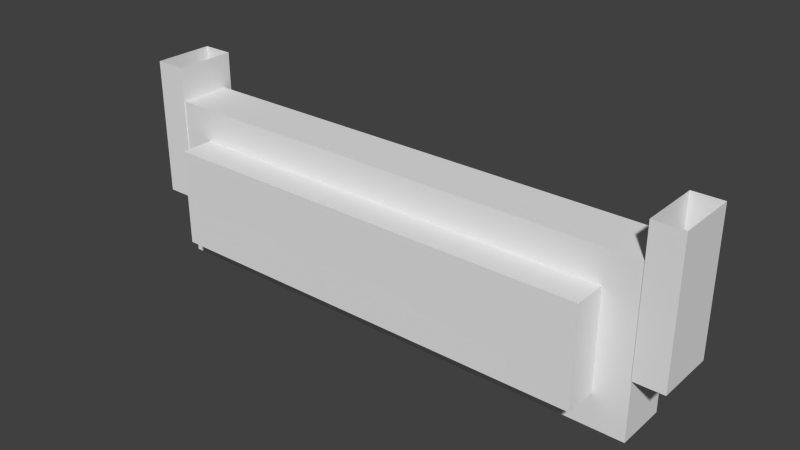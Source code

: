 # Source: signal_wall_ceiling_muc_ubahn.blend  (saved by Blender 3.4.6; exported with 4.5.12 LTS)
import bpy
from mathutils import Matrix  # noqa: F401  (used for matrix-valued properties, if any)

bpy.ops.wm.read_factory_settings(use_empty=True)
scene = bpy.context.scene
scene.name = 'Scene'

# ---- collections
col_collection_1 = bpy.data.collections.new('Collection 1'); scene.collection.children.link(col_collection_1)

# ---- materials (node trees are filled in below, after node groups)
mat_material = bpy.data.materials.new('Material')
mat_material.alpha_threshold = 0.0
mat_material.use_transparent_shadow = False
mat_material.roughness = 0.5
mat_material.line_color = (0.0, 0.0, 0.0, 1.0)

# ---- material node trees

# ---- world
world_world = bpy.data.worlds.new('World'); scene.world = world_world
world_world.color = (0.05088, 0.05088, 0.05088)
world_world.use_sun_shadow = False
world_world.sun_shadow_jitter_overblur = 0.0
world_world.cycles.sampling_method = 'MANUAL'
world_world.cycles.sample_map_resolution = 256

# ---- meshes
me_cube = bpy.data.meshes.new('Cube')
me_cube.from_pydata([(-0.5, 0.04356, 0.3995), (-0.5, 0.04356, 0.3575), (-0.5, 0.04356, -0.3575), (-0.5, 0.04356, -0.4028), (-0.5, -0.04356, 0.3995), (-0.5, -0.04356, 0.3575), (-0.5, -0.04356, -0.3575), (-0.5, -0.04356, -0.4028), (-0.3029, 0.04356, 0.3995), (-0.3029, 0.04356, 0.3575), (-0.3029, 0.04356, -0.3575), (-0.3029, 0.04356, -0.4028), (-0.3029, -0.04356, 0.3995), (-0.3029, -0.04356, 0.3575), (-0.3029, -0.04356, -0.3575), (-0.3029, -0.04356, -0.4028), (-0.2187, 0.04235, -0.3575), (-0.2187, 0.04235, 0.3575), (-0.2187, -0.03158, -0.3575), (-0.2187, -0.03158, 0.3575), (-0.4509, 0.04235, -0.3575), (-0.4509, 0.04235, 0.3575), (-0.4509, -0.03158, -0.3575), (-0.4509, -0.03158, 0.3575), (-0.2654, 0.04235, -0.3109), (-0.2654, 0.04235, 0.3109), (-0.4042, 0.04235, 0.3109), (-0.4042, 0.04235, -0.3109), (-0.2654, 0.08958, -0.3109), (-0.2654, 0.08958, 0.3109), (-0.4042, 0.08958, 0.3109), (-0.4042, 0.08958, -0.3109), (-0.2579, -0.03158, 0.3183), (-0.2579, -0.03158, -0.3183), (-0.4117, -0.03158, 0.3183), (-0.4117, -0.03158, -0.3183), (-0.3314, -0.03733, 0.2411), (-0.2792, -0.03733, 0.2462), (-0.2812, -0.03733, 0.2563), (-0.2851, -0.03733, 0.2658), (-0.2908, -0.03733, 0.2743), (-0.2981, -0.03733, 0.2816), (-0.3067, -0.03733, 0.2873), (-0.3162, -0.03733, 0.2913), (-0.3262, -0.03733, 0.2933), (-0.3365, -0.03733, 0.2933), (-0.3466, -0.03733, 0.2913), (-0.3561, -0.03733, 0.2873), (-0.3647, -0.03733, 0.2816), (-0.3719, -0.03733, 0.2744), (-0.3777, -0.03733, 0.2658), (-0.3816, -0.03733, 0.2563), (-0.3836, -0.03733, 0.2462), (-0.3836, -0.03733, 0.2359), (-0.3816, -0.03733, 0.2259), (-0.3777, -0.03733, 0.2163), (-0.372, -0.03733, 0.2078), (-0.3647, -0.03733, 0.2005), (-0.3562, -0.03733, 0.1948), (-0.3467, -0.03733, 0.1909), (-0.3366, -0.03733, 0.1889), (-0.3263, -0.03733, 0.1888), (-0.3162, -0.03733, 0.1909), (-0.3067, -0.03733, 0.1948), (-0.2981, -0.03733, 0.2005), (-0.2909, -0.03733, 0.2078), (-0.2851, -0.03733, 0.2163), (-0.2812, -0.03733, 0.2258), (-0.2792, -0.03733, 0.2359), (-0.2724, -0.03158, 0.2589), (-0.2701, -0.03158, 0.2471), (-0.277, -0.03158, 0.2701), (-0.2837, -0.03158, 0.2801), (-0.2923, -0.03158, 0.2887), (-0.3023, -0.03158, 0.2954), (-0.3135, -0.03158, 0.3), (-0.3253, -0.03158, 0.3024), (-0.3374, -0.03158, 0.3024), (-0.3493, -0.03158, 0.3001), (-0.3604, -0.03158, 0.2954), (-0.3705, -0.03158, 0.2887), (-0.379, -0.03158, 0.2802), (-0.3858, -0.03158, 0.2701), (-0.3904, -0.03158, 0.259), (-0.3927, -0.03158, 0.2471), (-0.3927, -0.03158, 0.235), (-0.3904, -0.03158, 0.2232), (-0.3858, -0.03158, 0.212), (-0.3791, -0.03158, 0.202), (-0.3705, -0.03158, 0.1934), (-0.3605, -0.03158, 0.1867), (-0.3493, -0.03158, 0.1821), (-0.3375, -0.03158, 0.1797), (-0.3254, -0.03158, 0.1797), (-0.3135, -0.03158, 0.1821), (-0.3024, -0.03158, 0.1867), (-0.2923, -0.03158, 0.1934), (-0.2838, -0.03158, 0.2019), (-0.2771, -0.03158, 0.212), (-0.2724, -0.03158, 0.2231), (-0.2701, -0.03158, 0.235), (-0.2812, -0.05412, 0.2563), (-0.2792, -0.05412, 0.2462), (-0.2851, -0.05412, 0.2658), (-0.2908, -0.05412, 0.2743), (-0.2981, -0.05412, 0.2816), (-0.3067, -0.05412, 0.2873), (-0.3162, -0.05412, 0.2913), (-0.3262, -0.05412, 0.2933), (-0.3365, -0.0835, 0.2933), (-0.3466, -0.0835, 0.2913), (-0.3561, -0.0835, 0.2873), (-0.3647, -0.0835, 0.2816), (-0.3719, -0.0835, 0.2744), (-0.3777, -0.0835, 0.2658), (-0.3816, -0.0835, 0.2563), (-0.3836, -0.0835, 0.2462), (-0.3836, -0.0835, 0.2359), (-0.3816, -0.0835, 0.2259), (-0.3777, -0.0835, 0.2163), (-0.372, -0.0835, 0.2078), (-0.3647, -0.0835, 0.2005), (-0.3562, -0.0835, 0.1948), (-0.3467, -0.0835, 0.1909), (-0.3366, -0.0835, 0.1889), (-0.3263, -0.05412, 0.1888), (-0.3162, -0.05412, 0.1909), (-0.3067, -0.05412, 0.1948), (-0.2981, -0.05412, 0.2005), (-0.2909, -0.05412, 0.2078), (-0.2851, -0.05412, 0.2163), (-0.2812, -0.05412, 0.2258), (-0.2792, -0.05412, 0.2359), (-0.2724, -0.05412, 0.2589), (-0.2701, -0.05412, 0.2471), (-0.277, -0.05412, 0.2701), (-0.2837, -0.05412, 0.2801), (-0.2923, -0.05412, 0.2887), (-0.3023, -0.05412, 0.2954), (-0.3135, -0.05412, 0.3), (-0.3253, -0.05412, 0.3024), (-0.3374, -0.0835, 0.3024), (-0.3493, -0.0835, 0.3001), (-0.3604, -0.0835, 0.2954), (-0.3705, -0.0835, 0.2887), (-0.379, -0.0835, 0.2802), (-0.3858, -0.0835, 0.2701), (-0.3904, -0.0835, 0.259), (-0.3927, -0.0835, 0.2471), (-0.3927, -0.0835, 0.235), (-0.3904, -0.0835, 0.2232), (-0.3858, -0.0835, 0.212), (-0.3791, -0.0835, 0.202), (-0.3705, -0.0835, 0.1934), (-0.3605, -0.0835, 0.1867), (-0.3493, -0.0835, 0.1821), (-0.3375, -0.0835, 0.1797), (-0.3254, -0.05412, 0.1797), (-0.3135, -0.05412, 0.1821), (-0.3024, -0.05412, 0.1867), (-0.2923, -0.05412, 0.1934), (-0.2838, -0.05412, 0.2019), (-0.2771, -0.05412, 0.212), (-0.2724, -0.05412, 0.2231), (-0.2701, -0.05412, 0.235), (-0.3314, -0.03733, 0.09106), (-0.2792, -0.03733, 0.09619), (-0.2812, -0.03733, 0.1063), (-0.2851, -0.03733, 0.1158), (-0.2908, -0.03733, 0.1243), (-0.2981, -0.03733, 0.1316), (-0.3067, -0.03733, 0.1373), (-0.3162, -0.03733, 0.1413), (-0.3262, -0.03733, 0.1433), (-0.3365, -0.03733, 0.1433), (-0.3466, -0.03733, 0.1413), (-0.3561, -0.03733, 0.1373), (-0.3647, -0.03733, 0.1316), (-0.3719, -0.03733, 0.1244), (-0.3777, -0.03733, 0.1158), (-0.3816, -0.03733, 0.1063), (-0.3836, -0.03733, 0.09622), (-0.3836, -0.03733, 0.08594), (-0.3816, -0.03733, 0.07585), (-0.3777, -0.03733, 0.06635), (-0.372, -0.03733, 0.05779), (-0.3647, -0.03733, 0.05052), (-0.3562, -0.03733, 0.0448), (-0.3467, -0.03733, 0.04086), (-0.3366, -0.03733, 0.03885), (-0.3263, -0.03733, 0.03885), (-0.3162, -0.03733, 0.04085), (-0.3067, -0.03733, 0.04478), (-0.2981, -0.03733, 0.0505), (-0.2909, -0.03733, 0.05777), (-0.2851, -0.03733, 0.06632), (-0.2812, -0.03733, 0.07582), (-0.2792, -0.03733, 0.0859), (-0.2724, -0.03158, 0.1089), (-0.2701, -0.03158, 0.09708), (-0.277, -0.03158, 0.1201), (-0.2837, -0.03158, 0.1301), (-0.2923, -0.03158, 0.1387), (-0.3023, -0.03158, 0.1454), (-0.3135, -0.03158, 0.15), (-0.3253, -0.03158, 0.1524), (-0.3374, -0.03158, 0.1524), (-0.3493, -0.03158, 0.1501), (-0.3604, -0.03158, 0.1454), (-0.3705, -0.03158, 0.1387), (-0.379, -0.03158, 0.1302), (-0.3858, -0.03158, 0.1201), (-0.3904, -0.03158, 0.109), (-0.3927, -0.03158, 0.09712), (-0.3927, -0.03158, 0.08504), (-0.3904, -0.03158, 0.07319), (-0.3858, -0.03158, 0.06203), (-0.3791, -0.03158, 0.05198), (-0.3705, -0.03158, 0.04343), (-0.3605, -0.03158, 0.03671), (-0.3493, -0.03158, 0.03208), (-0.3375, -0.03158, 0.02972), (-0.3254, -0.03158, 0.02972), (-0.3135, -0.03158, 0.03207), (-0.3024, -0.03158, 0.03669), (-0.2923, -0.03158, 0.0434), (-0.2838, -0.03158, 0.05194), (-0.2771, -0.03158, 0.06199), (-0.2724, -0.03158, 0.07315), (-0.2701, -0.03158, 0.085), (-0.2812, -0.05412, 0.1063), (-0.2792, -0.05412, 0.09619), (-0.2851, -0.05412, 0.1158), (-0.2908, -0.05412, 0.1243), (-0.2981, -0.05412, 0.1316), (-0.3067, -0.05412, 0.1373), (-0.3162, -0.05412, 0.1413), (-0.3262, -0.05412, 0.1433), (-0.3365, -0.0835, 0.1433), (-0.3466, -0.0835, 0.1413), (-0.3561, -0.0835, 0.1373), (-0.3647, -0.0835, 0.1316), (-0.3719, -0.0835, 0.1244), (-0.3777, -0.0835, 0.1158), (-0.3816, -0.0835, 0.1063), (-0.3836, -0.0835, 0.09622), (-0.3836, -0.0835, 0.08594), (-0.3816, -0.0835, 0.07585), (-0.3777, -0.0835, 0.06635), (-0.372, -0.0835, 0.05779), (-0.3647, -0.0835, 0.05052), (-0.3562, -0.0835, 0.0448), (-0.3467, -0.0835, 0.04086), (-0.3366, -0.0835, 0.03885), (-0.3263, -0.05412, 0.03885), (-0.3162, -0.05412, 0.04085), (-0.3067, -0.05412, 0.04478), (-0.2981, -0.05412, 0.0505), (-0.2909, -0.05412, 0.05777), (-0.2851, -0.05412, 0.06632), (-0.2812, -0.05412, 0.07582), (-0.2792, -0.05412, 0.0859), (-0.2724, -0.05412, 0.1089), (-0.2701, -0.05412, 0.09708), (-0.277, -0.05412, 0.1201), (-0.2837, -0.05412, 0.1301), (-0.2923, -0.05412, 0.1387), (-0.3023, -0.05412, 0.1454), (-0.3135, -0.05412, 0.15), (-0.3253, -0.05412, 0.1524), (-0.3374, -0.0835, 0.1524), (-0.3493, -0.0835, 0.1501), (-0.3604, -0.0835, 0.1454), (-0.3705, -0.0835, 0.1387), (-0.379, -0.0835, 0.1302), (-0.3858, -0.0835, 0.1201), (-0.3904, -0.0835, 0.109), (-0.3927, -0.0835, 0.09712), (-0.3927, -0.0835, 0.08504), (-0.3904, -0.0835, 0.07319), (-0.3858, -0.0835, 0.06203), (-0.3791, -0.0835, 0.05198), (-0.3705, -0.0835, 0.04343), (-0.3605, -0.0835, 0.03671), (-0.3493, -0.0835, 0.03208), (-0.3375, -0.0835, 0.02972), (-0.3254, -0.05412, 0.02972), (-0.3135, -0.05412, 0.03207), (-0.3024, -0.05412, 0.03669), (-0.2923, -0.05412, 0.0434), (-0.2838, -0.05412, 0.05194), (-0.2771, -0.05412, 0.06199), (-0.2724, -0.05412, 0.07315), (-0.2701, -0.05412, 0.085), (-0.3314, -0.03733, -0.05894), (-0.2792, -0.03733, -0.05381), (-0.2812, -0.03733, -0.04373), (-0.2851, -0.03733, -0.03422), (-0.2908, -0.03733, -0.02567), (-0.2981, -0.03733, -0.01839), (-0.3067, -0.03733, -0.01268), (-0.3162, -0.03733, -0.008739), (-0.3262, -0.03733, -0.006729), (-0.3365, -0.03733, -0.006725), (-0.3466, -0.03733, -0.008728), (-0.3561, -0.03733, -0.01266), (-0.3647, -0.03733, -0.01837), (-0.3719, -0.03733, -0.02564), (-0.3777, -0.03733, -0.03419), (-0.3816, -0.03733, -0.04369), (-0.3836, -0.03733, -0.05378), (-0.3836, -0.03733, -0.06406), (-0.3816, -0.03733, -0.07415), (-0.3777, -0.03733, -0.08365), (-0.372, -0.03733, -0.09221), (-0.3647, -0.03733, -0.09948), (-0.3562, -0.03733, -0.1052), (-0.3467, -0.03733, -0.1091), (-0.3366, -0.03733, -0.1111), (-0.3263, -0.03733, -0.1112), (-0.3162, -0.03733, -0.1091), (-0.3067, -0.03733, -0.1052), (-0.2981, -0.03733, -0.0995), (-0.2909, -0.03733, -0.09223), (-0.2851, -0.03733, -0.08368), (-0.2812, -0.03733, -0.07418), (-0.2792, -0.03733, -0.0641), (-0.2724, -0.03158, -0.04107), (-0.2701, -0.03158, -0.05292), (-0.277, -0.03158, -0.0299), (-0.2837, -0.03158, -0.01985), (-0.2923, -0.03158, -0.0113), (-0.3023, -0.03158, -0.004588), (-0.3135, -0.03158, 3.966e-05), (-0.3253, -0.03158, 0.002401), (-0.3374, -0.03158, 0.002405), (-0.3493, -0.03158, 5.209e-05), (-0.3604, -0.03158, -0.004568), (-0.3705, -0.03158, -0.01128), (-0.379, -0.03158, -0.01982), (-0.3858, -0.03158, -0.02986), (-0.3904, -0.03158, -0.04102), (-0.3927, -0.03158, -0.05288), (-0.3927, -0.03158, -0.06496), (-0.3904, -0.03158, -0.07681), (-0.3858, -0.03158, -0.08797), (-0.3791, -0.03158, -0.09802), (-0.3705, -0.03158, -0.1066), (-0.3605, -0.03158, -0.1133), (-0.3493, -0.03158, -0.1179), (-0.3375, -0.03158, -0.1203), (-0.3254, -0.03158, -0.1203), (-0.3135, -0.03158, -0.1179), (-0.3024, -0.03158, -0.1133), (-0.2923, -0.03158, -0.1066), (-0.2838, -0.03158, -0.09806), (-0.2771, -0.03158, -0.08801), (-0.2724, -0.03158, -0.07685), (-0.2701, -0.03158, -0.065), (-0.2812, -0.05412, -0.04373), (-0.2792, -0.05412, -0.05381), (-0.2851, -0.05412, -0.03422), (-0.2908, -0.05412, -0.02567), (-0.2981, -0.05412, -0.01839), (-0.3067, -0.05412, -0.01268), (-0.3162, -0.05412, -0.008739), (-0.3262, -0.05412, -0.006729), (-0.3365, -0.0835, -0.006725), (-0.3466, -0.0835, -0.008728), (-0.3561, -0.0835, -0.01266), (-0.3647, -0.0835, -0.01837), (-0.3719, -0.0835, -0.02564), (-0.3777, -0.0835, -0.03419), (-0.3816, -0.0835, -0.04369), (-0.3836, -0.0835, -0.05378), (-0.3836, -0.0835, -0.06406), (-0.3816, -0.0835, -0.07415), (-0.3777, -0.0835, -0.08365), (-0.372, -0.0835, -0.09221), (-0.3647, -0.0835, -0.09948), (-0.3562, -0.0835, -0.1052), (-0.3467, -0.0835, -0.1091), (-0.3366, -0.0835, -0.1111), (-0.3263, -0.05412, -0.1112), (-0.3162, -0.05412, -0.1091), (-0.3067, -0.05412, -0.1052), (-0.2981, -0.05412, -0.0995), (-0.2909, -0.05412, -0.09223), (-0.2851, -0.05412, -0.08368), (-0.2812, -0.05412, -0.07418), (-0.2792, -0.05412, -0.0641), (-0.2724, -0.05412, -0.04107), (-0.2701, -0.05412, -0.05292), (-0.277, -0.05412, -0.0299), (-0.2837, -0.05412, -0.01985), (-0.2923, -0.05412, -0.0113), (-0.3023, -0.05412, -0.004588), (-0.3135, -0.05412, 3.966e-05), (-0.3253, -0.05412, 0.002401), (-0.3374, -0.0835, 0.002405), (-0.3493, -0.0835, 5.209e-05), (-0.3604, -0.0835, -0.004568), (-0.3705, -0.0835, -0.01128), (-0.379, -0.0835, -0.01982), (-0.3858, -0.0835, -0.02986), (-0.3904, -0.0835, -0.04102), (-0.3927, -0.0835, -0.05288), (-0.3927, -0.0835, -0.06496), (-0.3904, -0.0835, -0.07681), (-0.3858, -0.0835, -0.08797), (-0.3791, -0.0835, -0.09802), (-0.3705, -0.0835, -0.1066), (-0.3605, -0.0835, -0.1133), (-0.3493, -0.0835, -0.1179), (-0.3375, -0.0835, -0.1203), (-0.3254, -0.05412, -0.1203), (-0.3135, -0.05412, -0.1179), (-0.3024, -0.05412, -0.1133), (-0.2923, -0.05412, -0.1066), (-0.2838, -0.05412, -0.09806), (-0.2771, -0.05412, -0.08801), (-0.2724, -0.05412, -0.07685), (-0.2701, -0.05412, -0.065), (-0.3314, -0.03733, -0.2089), (-0.2792, -0.03733, -0.2038), (-0.2812, -0.03733, -0.1937), (-0.2851, -0.03733, -0.1842), (-0.2908, -0.03733, -0.1757), (-0.2981, -0.03733, -0.1684), (-0.3067, -0.03733, -0.1627), (-0.3162, -0.03733, -0.1587), (-0.3262, -0.03733, -0.1567), (-0.3365, -0.03733, -0.1567), (-0.3466, -0.03733, -0.1587), (-0.3561, -0.03733, -0.1627), (-0.3647, -0.03733, -0.1684), (-0.3719, -0.03733, -0.1756), (-0.3777, -0.03733, -0.1842), (-0.3816, -0.03733, -0.1937), (-0.3836, -0.03733, -0.2038), (-0.3836, -0.03733, -0.2141), (-0.3816, -0.03733, -0.2241), (-0.3777, -0.03733, -0.2337), (-0.372, -0.03733, -0.2422), (-0.3647, -0.03733, -0.2495), (-0.3562, -0.03733, -0.2552), (-0.3467, -0.03733, -0.2591), (-0.3366, -0.03733, -0.2611), (-0.3263, -0.03733, -0.2612), (-0.3162, -0.03733, -0.2591), (-0.3067, -0.03733, -0.2552), (-0.2981, -0.03733, -0.2495), (-0.2909, -0.03733, -0.2422), (-0.2851, -0.03733, -0.2337), (-0.2812, -0.03733, -0.2242), (-0.2792, -0.03733, -0.2141), (-0.2724, -0.03158, -0.1911), (-0.2701, -0.03158, -0.2029), (-0.277, -0.03158, -0.1799), (-0.2837, -0.03158, -0.1699), (-0.2923, -0.03158, -0.1613), (-0.3023, -0.03158, -0.1546), (-0.3135, -0.03158, -0.15), (-0.3253, -0.03158, -0.1476), (-0.3374, -0.03158, -0.1476), (-0.3493, -0.03158, -0.1499), (-0.3604, -0.03158, -0.1546), (-0.3705, -0.03158, -0.1613), (-0.379, -0.03158, -0.1698), (-0.3858, -0.03158, -0.1799), (-0.3904, -0.03158, -0.191), (-0.3927, -0.03158, -0.2029), (-0.3927, -0.03158, -0.215), (-0.3904, -0.03158, -0.2268), (-0.3858, -0.03158, -0.238), (-0.3791, -0.03158, -0.248), (-0.3705, -0.03158, -0.2566), (-0.3605, -0.03158, -0.2633), (-0.3493, -0.03158, -0.2679), (-0.3375, -0.03158, -0.2703), (-0.3254, -0.03158, -0.2703), (-0.3135, -0.03158, -0.2679), (-0.3024, -0.03158, -0.2633), (-0.2923, -0.03158, -0.2566), (-0.2838, -0.03158, -0.2481), (-0.2771, -0.03158, -0.238), (-0.2724, -0.03158, -0.2269), (-0.2701, -0.03158, -0.215), (-0.2812, -0.05412, -0.1937), (-0.2792, -0.05412, -0.2038), (-0.2851, -0.05412, -0.1842), (-0.2908, -0.05412, -0.1757), (-0.2981, -0.05412, -0.1684), (-0.3067, -0.05412, -0.1627), (-0.3162, -0.05412, -0.1587), (-0.3262, -0.05412, -0.1567), (-0.3365, -0.0835, -0.1567), (-0.3466, -0.0835, -0.1587), (-0.3561, -0.0835, -0.1627), (-0.3647, -0.0835, -0.1684), (-0.3719, -0.0835, -0.1756), (-0.3777, -0.0835, -0.1842), (-0.3816, -0.0835, -0.1937), (-0.3836, -0.0835, -0.2038), (-0.3836, -0.0835, -0.2141), (-0.3816, -0.0835, -0.2241), (-0.3777, -0.0835, -0.2337), (-0.372, -0.0835, -0.2422), (-0.3647, -0.0835, -0.2495), (-0.3562, -0.0835, -0.2552), (-0.3467, -0.0835, -0.2591), (-0.3366, -0.0835, -0.2611), (-0.3263, -0.05412, -0.2612), (-0.3162, -0.05412, -0.2591), (-0.3067, -0.05412, -0.2552), (-0.2981, -0.05412, -0.2495), (-0.2909, -0.05412, -0.2422), (-0.2851, -0.05412, -0.2337), (-0.2812, -0.05412, -0.2242), (-0.2792, -0.05412, -0.2141), (-0.2724, -0.05412, -0.1911), (-0.2701, -0.05412, -0.2029), (-0.277, -0.05412, -0.1799), (-0.2837, -0.05412, -0.1699), (-0.2923, -0.05412, -0.1613), (-0.3023, -0.05412, -0.1546), (-0.3135, -0.05412, -0.15), (-0.3253, -0.05412, -0.1476), (-0.3374, -0.0835, -0.1476), (-0.3493, -0.0835, -0.1499), (-0.3604, -0.0835, -0.1546), (-0.3705, -0.0835, -0.1613), (-0.379, -0.0835, -0.1698), (-0.3858, -0.0835, -0.1799), (-0.3904, -0.0835, -0.191), (-0.3927, -0.0835, -0.2029), (-0.3927, -0.0835, -0.215), (-0.3904, -0.0835, -0.2268), (-0.3858, -0.0835, -0.238), (-0.3791, -0.0835, -0.248), (-0.3705, -0.0835, -0.2566), (-0.3605, -0.0835, -0.2633), (-0.3493, -0.0835, -0.2679), (-0.3375, -0.0835, -0.2703), (-0.3254, -0.05412, -0.2703), (-0.3135, -0.05412, -0.2679), (-0.3024, -0.05412, -0.2633), (-0.2923, -0.05412, -0.2566), (-0.2838, -0.05412, -0.2481), (-0.2771, -0.05412, -0.238), (-0.2724, -0.05412, -0.2269), (-0.2701, -0.05412, -0.215)], [], [(5, 1, 9, 13), (0, 4, 12, 8), (11, 10, 14, 15), (9, 8, 12, 13), (2, 6, 14, 10), (7, 3, 11, 15), (6, 7, 15, 14), (4, 5, 13, 12), (3, 2, 10, 11), (1, 0, 8, 9), (17, 19, 18, 16), (32, 34, 35, 33), (23, 21, 20, 22), (24, 27, 31, 28), (16, 18, 22, 20), (21, 23, 19, 17), (24, 25, 17, 16), (26, 27, 20, 21), (25, 26, 21, 17), (27, 24, 16, 20), (30, 29, 28, 31), (26, 25, 29, 30), (27, 26, 30, 31), (25, 24, 28, 29), (32, 33, 18, 19), (34, 32, 19, 23), (35, 34, 23, 22), (33, 35, 22, 18), (36, 37, 38), (36, 38, 39), (36, 39, 40), (36, 40, 41), (36, 41, 42), (36, 42, 43), (36, 43, 44), (36, 44, 45), (36, 45, 46), (36, 46, 47), (36, 47, 48), (36, 48, 49), (36, 49, 50), (36, 50, 51), (36, 51, 52), (36, 52, 53), (36, 53, 54), (36, 54, 55), (36, 55, 56), (36, 56, 57), (36, 57, 58), (36, 58, 59), (36, 59, 60), (36, 60, 61), (36, 61, 62), (36, 62, 63), (36, 63, 64), (36, 64, 65), (36, 65, 66), (36, 66, 67), (36, 67, 68), (36, 68, 37), (98, 99, 163, 162), (83, 84, 148, 147), (58, 57, 121, 122), (37, 68, 132, 102), (43, 42, 106, 107), (90, 91, 155, 154), (75, 76, 140, 139), (54, 53, 117, 118), (65, 64, 128, 129), (97, 98, 162, 161), (82, 83, 147, 146), (39, 38, 101, 103), (50, 49, 113, 114), (61, 60, 124, 125), (89, 90, 154, 153), (74, 75, 139, 138), (46, 45, 109, 110), (96, 97, 161, 160), (81, 82, 146, 145), (57, 56, 120, 121), (68, 67, 131, 132), (88, 89, 153, 152), (42, 41, 105, 106), (53, 52, 116, 117), (73, 74, 138, 137), (64, 63, 127, 128), (95, 96, 160, 159), (80, 81, 145, 144), (49, 48, 112, 113), (87, 88, 152, 151), (60, 59, 123, 124), (72, 73, 137, 136), (101, 102, 134, 133), (103, 101, 133, 135), (104, 103, 135, 136), (105, 104, 136, 137), (106, 105, 137, 138), (107, 106, 138, 139), (108, 107, 139, 140), (109, 108, 140, 141), (110, 109, 141, 142), (111, 110, 142, 143), (112, 111, 143, 144), (113, 112, 144, 145), (114, 113, 145, 146), (115, 114, 146, 147), (116, 115, 147, 148), (117, 116, 148, 149), (118, 117, 149, 150), (119, 118, 150, 151), (120, 119, 151, 152), (121, 120, 152, 153), (122, 121, 153, 154), (123, 122, 154, 155), (124, 123, 155, 156), (125, 124, 156, 157), (126, 125, 157, 158), (127, 126, 158, 159), (128, 127, 159, 160), (129, 128, 160, 161), (130, 129, 161, 162), (131, 130, 162, 163), (132, 131, 163, 164), (102, 132, 164, 134), (47, 46, 110, 111), (76, 77, 141, 140), (91, 92, 156, 155), (62, 61, 125, 126), (51, 50, 114, 115), (70, 69, 133, 134), (40, 39, 103, 104), (84, 85, 149, 148), (99, 100, 164, 163), (66, 65, 129, 130), (55, 54, 118, 119), (77, 78, 142, 141), (92, 93, 157, 156), (44, 43, 107, 108), (69, 71, 135, 133), (59, 58, 122, 123), (85, 86, 150, 149), (100, 70, 134, 164), (48, 47, 111, 112), (78, 79, 143, 142), (93, 94, 158, 157), (63, 62, 126, 127), (52, 51, 115, 116), (71, 72, 136, 135), (41, 40, 104, 105), (86, 87, 151, 150), (67, 66, 130, 131), (38, 37, 102, 101), (56, 55, 119, 120), (79, 80, 144, 143), (94, 95, 159, 158), (45, 44, 108, 109), (165, 166, 167), (165, 167, 168), (165, 168, 169), (165, 169, 170), (165, 170, 171), (165, 171, 172), (165, 172, 173), (165, 173, 174), (165, 174, 175), (165, 175, 176), (165, 176, 177), (165, 177, 178), (165, 178, 179), (165, 179, 180), (165, 180, 181), (165, 181, 182), (165, 182, 183), (165, 183, 184), (165, 184, 185), (165, 185, 186), (165, 186, 187), (165, 187, 188), (165, 188, 189), (165, 189, 190), (165, 190, 191), (165, 191, 192), (165, 192, 193), (165, 193, 194), (165, 194, 195), (165, 195, 196), (165, 196, 197), (165, 197, 166), (227, 228, 292, 291), (212, 213, 277, 276), (187, 186, 250, 251), (166, 197, 261, 231), (172, 171, 235, 236), (219, 220, 284, 283), (204, 205, 269, 268), (183, 182, 246, 247), (194, 193, 257, 258), (226, 227, 291, 290), (211, 212, 276, 275), (168, 167, 230, 232), (179, 178, 242, 243), (190, 189, 253, 254), (218, 219, 283, 282), (203, 204, 268, 267), (175, 174, 238, 239), (225, 226, 290, 289), (210, 211, 275, 274), (186, 185, 249, 250), (197, 196, 260, 261), (217, 218, 282, 281), (171, 170, 234, 235), (182, 181, 245, 246), (202, 203, 267, 266), (193, 192, 256, 257), (224, 225, 289, 288), (209, 210, 274, 273), (178, 177, 241, 242), (216, 217, 281, 280), (189, 188, 252, 253), (201, 202, 266, 265), (230, 231, 263, 262), (232, 230, 262, 264), (233, 232, 264, 265), (234, 233, 265, 266), (235, 234, 266, 267), (236, 235, 267, 268), (237, 236, 268, 269), (238, 237, 269, 270), (239, 238, 270, 271), (240, 239, 271, 272), (241, 240, 272, 273), (242, 241, 273, 274), (243, 242, 274, 275), (244, 243, 275, 276), (245, 244, 276, 277), (246, 245, 277, 278), (247, 246, 278, 279), (248, 247, 279, 280), (249, 248, 280, 281), (250, 249, 281, 282), (251, 250, 282, 283), (252, 251, 283, 284), (253, 252, 284, 285), (254, 253, 285, 286), (255, 254, 286, 287), (256, 255, 287, 288), (257, 256, 288, 289), (258, 257, 289, 290), (259, 258, 290, 291), (260, 259, 291, 292), (261, 260, 292, 293), (231, 261, 293, 263), (176, 175, 239, 240), (205, 206, 270, 269), (220, 221, 285, 284), (191, 190, 254, 255), (180, 179, 243, 244), (199, 198, 262, 263), (169, 168, 232, 233), (213, 214, 278, 277), (228, 229, 293, 292), (195, 194, 258, 259), (184, 183, 247, 248), (206, 207, 271, 270), (221, 222, 286, 285), (173, 172, 236, 237), (198, 200, 264, 262), (188, 187, 251, 252), (214, 215, 279, 278), (229, 199, 263, 293), (177, 176, 240, 241), (207, 208, 272, 271), (222, 223, 287, 286), (192, 191, 255, 256), (181, 180, 244, 245), (200, 201, 265, 264), (170, 169, 233, 234), (215, 216, 280, 279), (196, 195, 259, 260), (167, 166, 231, 230), (185, 184, 248, 249), (208, 209, 273, 272), (223, 224, 288, 287), (174, 173, 237, 238), (294, 295, 296), (294, 296, 297), (294, 297, 298), (294, 298, 299), (294, 299, 300), (294, 300, 301), (294, 301, 302), (294, 302, 303), (294, 303, 304), (294, 304, 305), (294, 305, 306), (294, 306, 307), (294, 307, 308), (294, 308, 309), (294, 309, 310), (294, 310, 311), (294, 311, 312), (294, 312, 313), (294, 313, 314), (294, 314, 315), (294, 315, 316), (294, 316, 317), (294, 317, 318), (294, 318, 319), (294, 319, 320), (294, 320, 321), (294, 321, 322), (294, 322, 323), (294, 323, 324), (294, 324, 325), (294, 325, 326), (294, 326, 295), (356, 357, 421, 420), (341, 342, 406, 405), (316, 315, 379, 380), (295, 326, 390, 360), (301, 300, 364, 365), (348, 349, 413, 412), (333, 334, 398, 397), (312, 311, 375, 376), (323, 322, 386, 387), (355, 356, 420, 419), (340, 341, 405, 404), (297, 296, 359, 361), (308, 307, 371, 372), (319, 318, 382, 383), (347, 348, 412, 411), (332, 333, 397, 396), (304, 303, 367, 368), (354, 355, 419, 418), (339, 340, 404, 403), (315, 314, 378, 379), (326, 325, 389, 390), (346, 347, 411, 410), (300, 299, 363, 364), (311, 310, 374, 375), (331, 332, 396, 395), (322, 321, 385, 386), (353, 354, 418, 417), (338, 339, 403, 402), (307, 306, 370, 371), (345, 346, 410, 409), (318, 317, 381, 382), (330, 331, 395, 394), (359, 360, 392, 391), (361, 359, 391, 393), (362, 361, 393, 394), (363, 362, 394, 395), (364, 363, 395, 396), (365, 364, 396, 397), (366, 365, 397, 398), (367, 366, 398, 399), (368, 367, 399, 400), (369, 368, 400, 401), (370, 369, 401, 402), (371, 370, 402, 403), (372, 371, 403, 404), (373, 372, 404, 405), (374, 373, 405, 406), (375, 374, 406, 407), (376, 375, 407, 408), (377, 376, 408, 409), (378, 377, 409, 410), (379, 378, 410, 411), (380, 379, 411, 412), (381, 380, 412, 413), (382, 381, 413, 414), (383, 382, 414, 415), (384, 383, 415, 416), (385, 384, 416, 417), (386, 385, 417, 418), (387, 386, 418, 419), (388, 387, 419, 420), (389, 388, 420, 421), (390, 389, 421, 422), (360, 390, 422, 392), (305, 304, 368, 369), (334, 335, 399, 398), (349, 350, 414, 413), (320, 319, 383, 384), (309, 308, 372, 373), (328, 327, 391, 392), (298, 297, 361, 362), (342, 343, 407, 406), (357, 358, 422, 421), (324, 323, 387, 388), (313, 312, 376, 377), (335, 336, 400, 399), (350, 351, 415, 414), (302, 301, 365, 366), (327, 329, 393, 391), (317, 316, 380, 381), (343, 344, 408, 407), (358, 328, 392, 422), (306, 305, 369, 370), (336, 337, 401, 400), (351, 352, 416, 415), (321, 320, 384, 385), (310, 309, 373, 374), (329, 330, 394, 393), (299, 298, 362, 363), (344, 345, 409, 408), (325, 324, 388, 389), (296, 295, 360, 359), (314, 313, 377, 378), (337, 338, 402, 401), (352, 353, 417, 416), (303, 302, 366, 367), (423, 424, 425), (423, 425, 426), (423, 426, 427), (423, 427, 428), (423, 428, 429), (423, 429, 430), (423, 430, 431), (423, 431, 432), (423, 432, 433), (423, 433, 434), (423, 434, 435), (423, 435, 436), (423, 436, 437), (423, 437, 438), (423, 438, 439), (423, 439, 440), (423, 440, 441), (423, 441, 442), (423, 442, 443), (423, 443, 444), (423, 444, 445), (423, 445, 446), (423, 446, 447), (423, 447, 448), (423, 448, 449), (423, 449, 450), (423, 450, 451), (423, 451, 452), (423, 452, 453), (423, 453, 454), (423, 454, 455), (423, 455, 424), (485, 486, 550, 549), (470, 471, 535, 534), (445, 444, 508, 509), (424, 455, 519, 489), (430, 429, 493, 494), (477, 478, 542, 541), (462, 463, 527, 526), (441, 440, 504, 505), (452, 451, 515, 516), (484, 485, 549, 548), (469, 470, 534, 533), (426, 425, 488, 490), (437, 436, 500, 501), (448, 447, 511, 512), (476, 477, 541, 540), (461, 462, 526, 525), (433, 432, 496, 497), (483, 484, 548, 547), (468, 469, 533, 532), (444, 443, 507, 508), (455, 454, 518, 519), (475, 476, 540, 539), (429, 428, 492, 493), (440, 439, 503, 504), (460, 461, 525, 524), (451, 450, 514, 515), (482, 483, 547, 546), (467, 468, 532, 531), (436, 435, 499, 500), (474, 475, 539, 538), (447, 446, 510, 511), (459, 460, 524, 523), (488, 489, 521, 520), (490, 488, 520, 522), (491, 490, 522, 523), (492, 491, 523, 524), (493, 492, 524, 525), (494, 493, 525, 526), (495, 494, 526, 527), (496, 495, 527, 528), (497, 496, 528, 529), (498, 497, 529, 530), (499, 498, 530, 531), (500, 499, 531, 532), (501, 500, 532, 533), (502, 501, 533, 534), (503, 502, 534, 535), (504, 503, 535, 536), (505, 504, 536, 537), (506, 505, 537, 538), (507, 506, 538, 539), (508, 507, 539, 540), (509, 508, 540, 541), (510, 509, 541, 542), (511, 510, 542, 543), (512, 511, 543, 544), (513, 512, 544, 545), (514, 513, 545, 546), (515, 514, 546, 547), (516, 515, 547, 548), (517, 516, 548, 549), (518, 517, 549, 550), (519, 518, 550, 551), (489, 519, 551, 521), (434, 433, 497, 498), (463, 464, 528, 527), (478, 479, 543, 542), (449, 448, 512, 513), (438, 437, 501, 502), (457, 456, 520, 521), (427, 426, 490, 491), (471, 472, 536, 535), (486, 487, 551, 550), (453, 452, 516, 517), (442, 441, 505, 506), (464, 465, 529, 528), (479, 480, 544, 543), (431, 430, 494, 495), (456, 458, 522, 520), (446, 445, 509, 510), (472, 473, 537, 536), (487, 457, 521, 551), (435, 434, 498, 499), (465, 466, 530, 529), (480, 481, 545, 544), (450, 449, 513, 514), (439, 438, 502, 503), (458, 459, 523, 522), (428, 427, 491, 492), (473, 474, 538, 537), (454, 453, 517, 518), (425, 424, 489, 488), (443, 442, 506, 507), (466, 467, 531, 530), (481, 482, 546, 545), (432, 431, 495, 496)])
_uv = me_cube.uv_layers.new(name='UVMap')
_uv.uv.foreach_set('vector', [0.8473, 0.3199, 0.899, 0.3717, 0.782, 0.4887, 0.7302, 0.437, 0.64, 0.6307, 0.5883, 0.579, 0.7053, 0.4619, 0.7571, 0.5136, 0.419, 0.5156, 0.3921, 0.4887, 0.4439, 0.437, 0.4707, 0.4639, 0.782, 0.4887, 0.7571, 0.5136, 0.7053, 0.4619, 0.7302, 0.437, 0.2751, 0.3717, 0.3268, 0.3199, 0.4439, 0.437, 0.3921, 0.4887, 0.5878, 0.5809, 0.5361, 0.6326, 0.419, 0.5156, 0.4707, 0.4639, 0.5609, 0.3199, 0.5878, 0.3468, 0.4707, 0.4639, 0.4439, 0.437, 0.5883, 0.3449, 0.6132, 0.3199, 0.7302, 0.437, 0.7053, 0.4619, 0.302, 0.6326, 0.2751, 0.6058, 0.3921, 0.4887, 0.419, 0.5156, 0.899, 0.6058, 0.8741, 0.6307, 0.7571, 0.5136, 0.782, 0.4887, 0.6628, 0.0002474, 0.6628, 0.06234, 0.06234, 0.06234, 0.06234, 0.0002473, 0.6299, 0.09528, 0.6299, 0.2244, 0.09528, 0.2244, 0.09528, 0.09528, 0.6628, 0.2573, 0.6628, 0.3194, 0.06234, 0.3194, 0.06234, 0.2573, 0.0791, 0.3591, 0.1957, 0.3591, 0.1957, 0.3988, 0.0791, 0.3988, 0.0002473, 0.06234, 0.06234, 0.06234, 0.06234, 0.2573, 0.0002473, 0.2573, 0.7249, 0.2573, 0.6628, 0.2573, 0.6628, 0.06234, 0.7249, 0.06234, 0.03943, 0.3988, 0.03943, 0.9209, 0.0002473, 0.9601, 0.0002475, 0.3596, 0.2354, 0.9209, 0.2354, 0.3988, 0.2746, 0.3596, 0.2746, 0.9601, 0.0791, 0.9606, 0.1957, 0.9606, 0.2349, 0.9998, 0.03991, 0.9998, 0.1957, 0.3591, 0.0791, 0.3591, 0.03991, 0.3199, 0.2349, 0.3199, 0.1957, 0.9209, 0.0791, 0.9209, 0.0791, 0.3988, 0.1957, 0.3988, 0.1957, 0.9606, 0.0791, 0.9606, 0.0791, 0.9209, 0.1957, 0.9209, 0.2354, 0.3988, 0.2354, 0.9209, 0.1957, 0.9209, 0.1957, 0.3988, 0.03943, 0.9209, 0.03943, 0.3988, 0.0791, 0.3988, 0.0791, 0.9209, 0.6299, 0.09528, 0.09528, 0.09528, 0.06234, 0.06234, 0.6628, 0.06234, 0.6299, 0.2244, 0.6299, 0.09528, 0.6628, 0.06234, 0.6628, 0.2573, 0.09528, 0.2244, 0.6299, 0.2244, 0.6628, 0.2573, 0.06234, 0.2573, 0.09528, 0.09528, 0.09528, 0.2244, 0.06234, 0.2573, 0.06234, 0.06234, 0.7534, 0.903, 0.7194, 0.931, 0.7146, 0.9238, 0.7534, 0.903, 0.7146, 0.9238, 0.7113, 0.9158, 0.7534, 0.903, 0.7113, 0.9158, 0.7096, 0.9073, 0.7534, 0.903, 0.7096, 0.9073, 0.7096, 0.8987, 0.7534, 0.903, 0.7096, 0.8987, 0.7113, 0.8902, 0.7534, 0.903, 0.7113, 0.8902, 0.7146, 0.8822, 0.7534, 0.903, 0.7146, 0.8822, 0.7194, 0.8751, 0.7534, 0.903, 0.7194, 0.8751, 0.7255, 0.869, 0.7534, 0.903, 0.7255, 0.869, 0.7326, 0.8642, 0.7534, 0.903, 0.7326, 0.8642, 0.7406, 0.8608, 0.7534, 0.903, 0.7406, 0.8608, 0.7491, 0.8592, 0.7534, 0.903, 0.7491, 0.8592, 0.7577, 0.8592, 0.7534, 0.903, 0.7577, 0.8592, 0.7662, 0.8608, 0.7534, 0.903, 0.7662, 0.8608, 0.7742, 0.8642, 0.7534, 0.903, 0.7742, 0.8642, 0.7814, 0.869, 0.7534, 0.903, 0.7814, 0.869, 0.7875, 0.8751, 0.7534, 0.903, 0.7875, 0.8751, 0.7923, 0.8822, 0.7534, 0.903, 0.7923, 0.8822, 0.7956, 0.8902, 0.7534, 0.903, 0.7956, 0.8902, 0.7973, 0.8987, 0.7534, 0.903, 0.7973, 0.8987, 0.7973, 0.9073, 0.7534, 0.903, 0.7973, 0.9073, 0.7956, 0.9158, 0.7534, 0.903, 0.7956, 0.9158, 0.7923, 0.9238, 0.7534, 0.903, 0.7923, 0.9238, 0.7875, 0.931, 0.7534, 0.903, 0.7875, 0.931, 0.7814, 0.9371, 0.7534, 0.903, 0.7814, 0.9371, 0.7742, 0.9419, 0.7534, 0.903, 0.7742, 0.9419, 0.7662, 0.9452, 0.7534, 0.903, 0.7662, 0.9452, 0.7577, 0.9469, 0.7534, 0.903, 0.7577, 0.9469, 0.7491, 0.9469, 0.7534, 0.903, 0.7491, 0.9469, 0.7406, 0.9452, 0.7534, 0.903, 0.7406, 0.9452, 0.7326, 0.9419, 0.7534, 0.903, 0.7326, 0.9419, 0.7255, 0.9371, 0.7534, 0.903, 0.7255, 0.9371, 0.7194, 0.931, 0.3347, 0.8169, 0.3246, 0.8169, 0.3246, 0.798, 0.3347, 0.798, 0.4869, 0.8169, 0.4768, 0.8169, 0.4768, 0.7733, 0.4869, 0.7733, 0.4298, 0.9324, 0.4385, 0.9324, 0.4385, 0.9712, 0.4298, 0.9712, 0.3348, 0.9324, 0.3435, 0.9324, 0.3435, 0.9465, 0.3348, 0.9465, 0.5594, 0.9324, 0.568, 0.9324, 0.568, 0.9465, 0.5594, 0.9465, 0.4159, 0.8169, 0.4057, 0.8169, 0.4057, 0.7733, 0.4159, 0.7733, 0.5681, 0.8169, 0.5579, 0.8169, 0.5579, 0.798, 0.5681, 0.798, 0.4644, 0.9324, 0.473, 0.9324, 0.473, 0.9712, 0.4644, 0.9712, 0.3694, 0.9324, 0.378, 0.9324, 0.378, 0.9465, 0.3694, 0.9465, 0.3448, 0.8169, 0.3347, 0.8169, 0.3347, 0.798, 0.3448, 0.798, 0.4971, 0.8169, 0.4869, 0.8169, 0.4869, 0.7733, 0.4971, 0.7733, 0.5939, 0.9324, 0.6026, 0.9324, 0.6026, 0.9465, 0.5939, 0.9465, 0.4989, 0.9324, 0.5076, 0.9324, 0.5076, 0.9712, 0.4989, 0.9712, 0.4039, 0.9324, 0.4125, 0.9324, 0.4125, 0.9712, 0.4039, 0.9465, 0.426, 0.8169, 0.4159, 0.8169, 0.4159, 0.7733, 0.426, 0.7733, 0.5782, 0.8169, 0.5681, 0.8169, 0.5681, 0.798, 0.5782, 0.798, 0.5335, 0.9324, 0.5421, 0.9324, 0.5421, 0.9712, 0.5335, 0.9712, 0.355, 0.8169, 0.3448, 0.8169, 0.3448, 0.798, 0.355, 0.798, 0.5072, 0.8169, 0.4971, 0.8169, 0.4971, 0.7733, 0.5072, 0.7733, 0.4385, 0.9324, 0.4471, 0.9324, 0.4471, 0.9712, 0.4385, 0.9712, 0.3435, 0.9324, 0.3521, 0.9324, 0.3521, 0.9465, 0.3435, 0.9465, 0.4362, 0.8169, 0.426, 0.8169, 0.426, 0.7733, 0.4362, 0.7733, 0.568, 0.9324, 0.5767, 0.9324, 0.5767, 0.9465, 0.568, 0.9465, 0.473, 0.9324, 0.4816, 0.9324, 0.4816, 0.9712, 0.473, 0.9712, 0.5884, 0.8169, 0.5782, 0.8169, 0.5782, 0.798, 0.5884, 0.798, 0.378, 0.9324, 0.3866, 0.9324, 0.3866, 0.9465, 0.378, 0.9465, 0.3651, 0.8169, 0.355, 0.8169, 0.355, 0.798, 0.3651, 0.798, 0.5174, 0.8169, 0.5072, 0.8169, 0.5072, 0.7733, 0.5174, 0.7733, 0.5076, 0.9324, 0.5162, 0.9324, 0.5162, 0.9712, 0.5076, 0.9712, 0.4463, 0.8169, 0.4362, 0.8169, 0.4362, 0.7733, 0.4463, 0.7733, 0.4125, 0.9324, 0.4212, 0.9324, 0.4212, 0.9712, 0.4125, 0.9712, 0.5985, 0.8169, 0.5884, 0.8169, 0.5884, 0.798, 0.5985, 0.798, 0.5171, 0.6699, 0.5154, 0.6784, 0.5077, 0.6776, 0.5097, 0.6677, 0.5204, 0.6619, 0.5171, 0.6699, 0.5097, 0.6677, 0.5136, 0.6583, 0.5252, 0.6547, 0.5204, 0.6619, 0.5136, 0.6583, 0.5192, 0.6499, 0.5313, 0.6486, 0.5252, 0.6547, 0.5192, 0.6499, 0.5264, 0.6427, 0.5385, 0.6438, 0.5313, 0.6486, 0.5264, 0.6427, 0.5349, 0.637, 0.5465, 0.6405, 0.5385, 0.6438, 0.5349, 0.637, 0.5442, 0.6332, 0.5549, 0.6388, 0.5465, 0.6405, 0.5442, 0.6332, 0.5542, 0.6312, 0.4811, 0.7282, 0.5072, 0.7298, 0.507, 0.7375, 0.4804, 0.7358, 0.4727, 0.7265, 0.4811, 0.7282, 0.4804, 0.7358, 0.4704, 0.7339, 0.4647, 0.7232, 0.4727, 0.7265, 0.4704, 0.7339, 0.4611, 0.73, 0.4575, 0.7184, 0.4647, 0.7232, 0.4611, 0.73, 0.4526, 0.7243, 0.4514, 0.7123, 0.4575, 0.7184, 0.4526, 0.7243, 0.4455, 0.7172, 0.4466, 0.7051, 0.4514, 0.7123, 0.4455, 0.7172, 0.4398, 0.7087, 0.4433, 0.6971, 0.4466, 0.7051, 0.4398, 0.7087, 0.4359, 0.6993, 0.4416, 0.6886, 0.4433, 0.6971, 0.4359, 0.6993, 0.434, 0.6894, 0.4416, 0.68, 0.4416, 0.6886, 0.434, 0.6894, 0.434, 0.6792, 0.4433, 0.6715, 0.4416, 0.68, 0.434, 0.6792, 0.4359, 0.6693, 0.4466, 0.6636, 0.4433, 0.6715, 0.4359, 0.6693, 0.4398, 0.6599, 0.4514, 0.6564, 0.4466, 0.6636, 0.4398, 0.6599, 0.4455, 0.6515, 0.4575, 0.6503, 0.4514, 0.6564, 0.4455, 0.6515, 0.4526, 0.6443, 0.4647, 0.6455, 0.4575, 0.6503, 0.4526, 0.6443, 0.4611, 0.6387, 0.4727, 0.6422, 0.4647, 0.6455, 0.4611, 0.6387, 0.4704, 0.6348, 0.4811, 0.6405, 0.4727, 0.6422, 0.4704, 0.6348, 0.4804, 0.6328, 0.5072, 0.6389, 0.4811, 0.6405, 0.4804, 0.6328, 0.507, 0.6312, 0.5465, 0.7249, 0.5549, 0.7265, 0.5542, 0.7342, 0.5442, 0.7322, 0.5385, 0.7216, 0.5465, 0.7249, 0.5442, 0.7322, 0.5349, 0.7283, 0.5313, 0.7168, 0.5385, 0.7216, 0.5349, 0.7283, 0.5264, 0.7227, 0.5252, 0.7106, 0.5313, 0.7168, 0.5264, 0.7227, 0.5192, 0.7155, 0.5204, 0.7035, 0.5252, 0.7106, 0.5192, 0.7155, 0.5136, 0.7071, 0.5171, 0.6955, 0.5204, 0.7035, 0.5136, 0.7071, 0.5097, 0.6977, 0.5154, 0.687, 0.5171, 0.6955, 0.5097, 0.6977, 0.5077, 0.6878, 0.5154, 0.6784, 0.5154, 0.687, 0.5077, 0.6878, 0.5077, 0.6776, 0.5248, 0.9324, 0.5335, 0.9324, 0.5335, 0.9712, 0.5248, 0.9712, 0.5579, 0.8169, 0.5478, 0.8169, 0.5478, 0.7733, 0.5579, 0.798, 0.4057, 0.8169, 0.3956, 0.8169, 0.3956, 0.7733, 0.4057, 0.7733, 0.3953, 0.9324, 0.4039, 0.9324, 0.4039, 0.9465, 0.3953, 0.9465, 0.4903, 0.9324, 0.4989, 0.9324, 0.4989, 0.9712, 0.4903, 0.9712, 0.629, 0.8169, 0.6188, 0.8169, 0.6188, 0.798, 0.629, 0.798, 0.5853, 0.9324, 0.5939, 0.9324, 0.5939, 0.9465, 0.5853, 0.9465, 0.4768, 0.8169, 0.4666, 0.8169, 0.4666, 0.7733, 0.4768, 0.7733, 0.3246, 0.8169, 0.3144, 0.8169, 0.3144, 0.798, 0.3246, 0.798, 0.3607, 0.9324, 0.3694, 0.9324, 0.3694, 0.9465, 0.3607, 0.9465, 0.4557, 0.9324, 0.4644, 0.9324, 0.4644, 0.9712, 0.4557, 0.9712, 0.5478, 0.8169, 0.5377, 0.8169, 0.5377, 0.7733, 0.5478, 0.7733, 0.3956, 0.8169, 0.3854, 0.8169, 0.3854, 0.798, 0.3956, 0.7733, 0.5507, 0.9324, 0.5594, 0.9324, 0.5594, 0.9465, 0.5507, 0.9465, 0.6188, 0.8169, 0.6087, 0.8169, 0.6087, 0.798, 0.6188, 0.798, 0.4212, 0.9324, 0.4298, 0.9324, 0.4298, 0.9712, 0.4212, 0.9712, 0.4666, 0.8169, 0.4565, 0.8169, 0.4565, 0.7733, 0.4666, 0.7733, 0.6391, 0.8169, 0.629, 0.8169, 0.629, 0.798, 0.6391, 0.798, 0.5162, 0.9324, 0.5248, 0.9324, 0.5248, 0.9712, 0.5162, 0.9712, 0.5377, 0.8169, 0.5275, 0.8169, 0.5275, 0.7733, 0.5377, 0.7733, 0.3854, 0.8169, 0.3753, 0.8169, 0.3753, 0.798, 0.3854, 0.798, 0.3866, 0.9324, 0.3953, 0.9324, 0.3953, 0.9465, 0.3866, 0.9465, 0.4816, 0.9324, 0.4903, 0.9324, 0.4903, 0.9712, 0.4816, 0.9712, 0.6087, 0.8169, 0.5985, 0.8169, 0.5985, 0.798, 0.6087, 0.798, 0.5767, 0.9324, 0.5853, 0.9324, 0.5853, 0.9465, 0.5767, 0.9465, 0.4565, 0.8169, 0.4463, 0.8169, 0.4463, 0.7733, 0.4565, 0.7733, 0.3521, 0.9324, 0.3607, 0.9324, 0.3607, 0.9465, 0.3521, 0.9465, 0.6026, 0.9324, 0.6112, 0.9324, 0.6112, 0.9465, 0.6026, 0.9465, 0.4471, 0.9324, 0.4557, 0.9324, 0.4557, 0.9712, 0.4471, 0.9712, 0.5275, 0.8169, 0.5174, 0.8169, 0.5174, 0.7733, 0.5275, 0.7733, 0.3753, 0.8169, 0.3651, 0.8169, 0.3651, 0.798, 0.3753, 0.798, 0.5421, 0.9324, 0.5507, 0.9324, 0.5507, 0.9465, 0.5421, 0.9712, 0.7526, 0.7421, 0.7185, 0.7701, 0.7137, 0.7629, 0.7526, 0.7421, 0.7137, 0.7629, 0.7104, 0.7549, 0.7526, 0.7421, 0.7104, 0.7549, 0.7088, 0.7464, 0.7526, 0.7421, 0.7088, 0.7464, 0.7088, 0.7378, 0.7526, 0.7421, 0.7088, 0.7378, 0.7104, 0.7293, 0.7526, 0.7421, 0.7104, 0.7293, 0.7137, 0.7213, 0.7526, 0.7421, 0.7137, 0.7213, 0.7185, 0.7142, 0.7526, 0.7421, 0.7185, 0.7142, 0.7246, 0.7081, 0.7526, 0.7421, 0.7246, 0.7081, 0.7318, 0.7033, 0.7526, 0.7421, 0.7318, 0.7033, 0.7398, 0.7, 0.7526, 0.7421, 0.7398, 0.7, 0.7483, 0.6983, 0.7526, 0.7421, 0.7483, 0.6983, 0.7569, 0.6983, 0.7526, 0.7421, 0.7569, 0.6983, 0.7654, 0.7, 0.7526, 0.7421, 0.7654, 0.7, 0.7734, 0.7033, 0.7526, 0.7421, 0.7734, 0.7033, 0.7806, 0.7081, 0.7526, 0.7421, 0.7806, 0.7081, 0.7867, 0.7142, 0.7526, 0.7421, 0.7867, 0.7142, 0.7915, 0.7213, 0.7526, 0.7421, 0.7915, 0.7213, 0.7948, 0.7293, 0.7526, 0.7421, 0.7948, 0.7293, 0.7964, 0.7378, 0.7526, 0.7421, 0.7964, 0.7378, 0.7964, 0.7464, 0.7526, 0.7421, 0.7964, 0.7464, 0.7948, 0.7549, 0.7526, 0.7421, 0.7948, 0.7549, 0.7915, 0.7629, 0.7526, 0.7421, 0.7915, 0.7629, 0.7867, 0.7701, 0.7526, 0.7421, 0.7867, 0.7701, 0.7805, 0.7762, 0.7526, 0.7421, 0.7805, 0.7762, 0.7734, 0.781, 0.7526, 0.7421, 0.7734, 0.781, 0.7654, 0.7843, 0.7526, 0.7421, 0.7654, 0.7843, 0.7569, 0.786, 0.7526, 0.7421, 0.7569, 0.786, 0.7483, 0.786, 0.7526, 0.7421, 0.7483, 0.786, 0.7398, 0.7843, 0.7526, 0.7421, 0.7398, 0.7843, 0.7318, 0.781, 0.7526, 0.7421, 0.7318, 0.781, 0.7246, 0.7762, 0.7526, 0.7421, 0.7246, 0.7762, 0.7185, 0.7701, 0.3347, 0.8169, 0.3246, 0.8169, 0.3246, 0.798, 0.3347, 0.798, 0.4869, 0.8169, 0.4768, 0.8169, 0.4768, 0.7733, 0.4869, 0.7733, 0.4298, 0.9324, 0.4385, 0.9324, 0.4385, 0.9712, 0.4298, 0.9712, 0.3348, 0.9324, 0.3435, 0.9324, 0.3435, 0.9465, 0.3348, 0.9465, 0.5594, 0.9324, 0.568, 0.9324, 0.568, 0.9465, 0.5594, 0.9465, 0.4159, 0.8169, 0.4057, 0.8169, 0.4057, 0.7733, 0.4159, 0.7733, 0.5681, 0.8169, 0.5579, 0.8169, 0.5579, 0.798, 0.5681, 0.798, 0.4644, 0.9324, 0.473, 0.9324, 0.473, 0.9712, 0.4644, 0.9712, 0.3694, 0.9324, 0.378, 0.9324, 0.378, 0.9465, 0.3694, 0.9465, 0.3448, 0.8169, 0.3347, 0.8169, 0.3347, 0.798, 0.3448, 0.798, 0.4971, 0.8169, 0.4869, 0.8169, 0.4869, 0.7733, 0.4971, 0.7733, 0.5939, 0.9324, 0.6026, 0.9324, 0.6026, 0.9465, 0.5939, 0.9465, 0.4989, 0.9324, 0.5076, 0.9324, 0.5076, 0.9712, 0.4989, 0.9712, 0.4039, 0.9324, 0.4125, 0.9324, 0.4125, 0.9712, 0.4039, 0.9465, 0.426, 0.8169, 0.4159, 0.8169, 0.4159, 0.7733, 0.426, 0.7733, 0.5782, 0.8169, 0.5681, 0.8169, 0.5681, 0.798, 0.5782, 0.798, 0.5335, 0.9324, 0.5421, 0.9324, 0.5421, 0.9712, 0.5335, 0.9712, 0.355, 0.8169, 0.3448, 0.8169, 0.3448, 0.798, 0.355, 0.798, 0.5072, 0.8169, 0.4971, 0.8169, 0.4971, 0.7733, 0.5072, 0.7733, 0.4385, 0.9324, 0.4471, 0.9324, 0.4471, 0.9712, 0.4385, 0.9712, 0.3435, 0.9324, 0.3521, 0.9324, 0.3521, 0.9465, 0.3435, 0.9465, 0.4362, 0.8169, 0.426, 0.8169, 0.426, 0.7733, 0.4362, 0.7733, 0.568, 0.9324, 0.5767, 0.9324, 0.5767, 0.9465, 0.568, 0.9465, 0.473, 0.9324, 0.4816, 0.9324, 0.4816, 0.9712, 0.473, 0.9712, 0.5884, 0.8169, 0.5782, 0.8169, 0.5782, 0.798, 0.5884, 0.798, 0.378, 0.9324, 0.3866, 0.9324, 0.3866, 0.9465, 0.378, 0.9465, 0.3651, 0.8169, 0.355, 0.8169, 0.355, 0.798, 0.3651, 0.798, 0.5174, 0.8169, 0.5072, 0.8169, 0.5072, 0.7733, 0.5174, 0.7733, 0.5076, 0.9324, 0.5162, 0.9324, 0.5162, 0.9712, 0.5076, 0.9712, 0.4463, 0.8169, 0.4362, 0.8169, 0.4362, 0.7733, 0.4463, 0.7733, 0.4125, 0.9324, 0.4212, 0.9324, 0.4212, 0.9712, 0.4125, 0.9712, 0.5985, 0.8169, 0.5884, 0.8169, 0.5884, 0.798, 0.5985, 0.798, 0.5171, 0.6699, 0.5154, 0.6784, 0.5077, 0.6776, 0.5097, 0.6677, 0.5204, 0.6619, 0.5171, 0.6699, 0.5097, 0.6677, 0.5136, 0.6583, 0.5252, 0.6547, 0.5204, 0.6619, 0.5136, 0.6583, 0.5192, 0.6499, 0.5313, 0.6486, 0.5252, 0.6547, 0.5192, 0.6499, 0.5264, 0.6427, 0.5385, 0.6438, 0.5313, 0.6486, 0.5264, 0.6427, 0.5349, 0.637, 0.5465, 0.6405, 0.5385, 0.6438, 0.5349, 0.637, 0.5442, 0.6332, 0.5549, 0.6388, 0.5465, 0.6405, 0.5442, 0.6332, 0.5542, 0.6312, 0.4811, 0.7282, 0.5072, 0.7298, 0.507, 0.7375, 0.4804, 0.7358, 0.4727, 0.7265, 0.4811, 0.7282, 0.4804, 0.7358, 0.4704, 0.7339, 0.4647, 0.7232, 0.4727, 0.7265, 0.4704, 0.7339, 0.4611, 0.73, 0.4575, 0.7184, 0.4647, 0.7232, 0.4611, 0.73, 0.4526, 0.7243, 0.4514, 0.7123, 0.4575, 0.7184, 0.4526, 0.7243, 0.4455, 0.7172, 0.4466, 0.7051, 0.4514, 0.7123, 0.4455, 0.7172, 0.4398, 0.7087, 0.4433, 0.6971, 0.4466, 0.7051, 0.4398, 0.7087, 0.4359, 0.6993, 0.4416, 0.6886, 0.4433, 0.6971, 0.4359, 0.6993, 0.434, 0.6894, 0.4416, 0.68, 0.4416, 0.6886, 0.434, 0.6894, 0.434, 0.6792, 0.4433, 0.6715, 0.4416, 0.68, 0.434, 0.6792, 0.4359, 0.6693, 0.4466, 0.6636, 0.4433, 0.6715, 0.4359, 0.6693, 0.4398, 0.6599, 0.4514, 0.6564, 0.4466, 0.6636, 0.4398, 0.6599, 0.4455, 0.6515, 0.4575, 0.6503, 0.4514, 0.6564, 0.4455, 0.6515, 0.4526, 0.6443, 0.4647, 0.6455, 0.4575, 0.6503, 0.4526, 0.6443, 0.4611, 0.6387, 0.4727, 0.6422, 0.4647, 0.6455, 0.4611, 0.6387, 0.4704, 0.6348, 0.4811, 0.6405, 0.4727, 0.6422, 0.4704, 0.6348, 0.4804, 0.6328, 0.5072, 0.6389, 0.4811, 0.6405, 0.4804, 0.6328, 0.507, 0.6312, 0.5465, 0.7249, 0.5549, 0.7265, 0.5542, 0.7342, 0.5442, 0.7322, 0.5385, 0.7216, 0.5465, 0.7249, 0.5442, 0.7322, 0.5349, 0.7283, 0.5313, 0.7168, 0.5385, 0.7216, 0.5349, 0.7283, 0.5264, 0.7227, 0.5252, 0.7106, 0.5313, 0.7168, 0.5264, 0.7227, 0.5192, 0.7155, 0.5204, 0.7035, 0.5252, 0.7106, 0.5192, 0.7155, 0.5136, 0.7071, 0.5171, 0.6955, 0.5204, 0.7035, 0.5136, 0.7071, 0.5097, 0.6977, 0.5154, 0.687, 0.5171, 0.6955, 0.5097, 0.6977, 0.5077, 0.6878, 0.5154, 0.6784, 0.5154, 0.687, 0.5077, 0.6878, 0.5077, 0.6776, 0.5248, 0.9324, 0.5335, 0.9324, 0.5335, 0.9712, 0.5248, 0.9712, 0.5579, 0.8169, 0.5478, 0.8169, 0.5478, 0.7733, 0.5579, 0.798, 0.4057, 0.8169, 0.3956, 0.8169, 0.3956, 0.7733, 0.4057, 0.7733, 0.3953, 0.9324, 0.4039, 0.9324, 0.4039, 0.9465, 0.3953, 0.9465, 0.4903, 0.9324, 0.4989, 0.9324, 0.4989, 0.9712, 0.4903, 0.9712, 0.629, 0.8169, 0.6188, 0.8169, 0.6188, 0.798, 0.629, 0.798, 0.5853, 0.9324, 0.5939, 0.9324, 0.5939, 0.9465, 0.5853, 0.9465, 0.4768, 0.8169, 0.4666, 0.8169, 0.4666, 0.7733, 0.4768, 0.7733, 0.3246, 0.8169, 0.3144, 0.8169, 0.3144, 0.798, 0.3246, 0.798, 0.3607, 0.9324, 0.3694, 0.9324, 0.3694, 0.9465, 0.3607, 0.9465, 0.4557, 0.9324, 0.4644, 0.9324, 0.4644, 0.9712, 0.4557, 0.9712, 0.5478, 0.8169, 0.5377, 0.8169, 0.5377, 0.7733, 0.5478, 0.7733, 0.3956, 0.8169, 0.3854, 0.8169, 0.3854, 0.798, 0.3956, 0.7733, 0.5507, 0.9324, 0.5594, 0.9324, 0.5594, 0.9465, 0.5507, 0.9465, 0.6188, 0.8169, 0.6087, 0.8169, 0.6087, 0.798, 0.6188, 0.798, 0.4212, 0.9324, 0.4298, 0.9324, 0.4298, 0.9712, 0.4212, 0.9712, 0.4666, 0.8169, 0.4565, 0.8169, 0.4565, 0.7733, 0.4666, 0.7733, 0.6391, 0.8169, 0.629, 0.8169, 0.629, 0.798, 0.6391, 0.798, 0.5162, 0.9324, 0.5248, 0.9324, 0.5248, 0.9712, 0.5162, 0.9712, 0.5377, 0.8169, 0.5275, 0.8169, 0.5275, 0.7733, 0.5377, 0.7733, 0.3854, 0.8169, 0.3753, 0.8169, 0.3753, 0.798, 0.3854, 0.798, 0.3866, 0.9324, 0.3953, 0.9324, 0.3953, 0.9465, 0.3866, 0.9465, 0.4816, 0.9324, 0.4903, 0.9324, 0.4903, 0.9712, 0.4816, 0.9712, 0.6087, 0.8169, 0.5985, 0.8169, 0.5985, 0.798, 0.6087, 0.798, 0.5767, 0.9324, 0.5853, 0.9324, 0.5853, 0.9465, 0.5767, 0.9465, 0.4565, 0.8169, 0.4463, 0.8169, 0.4463, 0.7733, 0.4565, 0.7733, 0.3521, 0.9324, 0.3607, 0.9324, 0.3607, 0.9465, 0.3521, 0.9465, 0.6026, 0.9324, 0.6112, 0.9324, 0.6112, 0.9465, 0.6026, 0.9465, 0.4471, 0.9324, 0.4557, 0.9324, 0.4557, 0.9712, 0.4471, 0.9712, 0.5275, 0.8169, 0.5174, 0.8169, 0.5174, 0.7733, 0.5275, 0.7733, 0.3753, 0.8169, 0.3651, 0.8169, 0.3651, 0.798, 0.3753, 0.798, 0.5421, 0.9324, 0.5507, 0.9324, 0.5507, 0.9465, 0.5421, 0.9712, 0.9087, 0.9036, 0.8747, 0.9316, 0.8699, 0.9244, 0.9087, 0.9036, 0.8699, 0.9244, 0.8666, 0.9164, 0.9087, 0.9036, 0.8666, 0.9164, 0.8649, 0.9079, 0.9087, 0.9036, 0.8649, 0.9079, 0.8649, 0.8993, 0.9087, 0.9036, 0.8649, 0.8993, 0.8666, 0.8908, 0.9087, 0.9036, 0.8666, 0.8908, 0.8699, 0.8828, 0.9087, 0.9036, 0.8699, 0.8828, 0.8747, 0.8757, 0.9087, 0.9036, 0.8747, 0.8757, 0.8808, 0.8696, 0.9087, 0.9036, 0.8808, 0.8696, 0.888, 0.8648, 0.9087, 0.9036, 0.888, 0.8648, 0.8959, 0.8615, 0.9087, 0.9036, 0.8959, 0.8615, 0.9044, 0.8598, 0.9087, 0.9036, 0.9044, 0.8598, 0.9131, 0.8598, 0.9087, 0.9036, 0.9131, 0.8598, 0.9215, 0.8615, 0.9087, 0.9036, 0.9215, 0.8615, 0.9295, 0.8648, 0.9087, 0.9036, 0.9295, 0.8648, 0.9367, 0.8696, 0.9087, 0.9036, 0.9367, 0.8696, 0.9428, 0.8757, 0.9087, 0.9036, 0.9428, 0.8757, 0.9476, 0.8828, 0.9087, 0.9036, 0.9476, 0.8828, 0.9509, 0.8908, 0.9087, 0.9036, 0.9509, 0.8908, 0.9526, 0.8993, 0.9087, 0.9036, 0.9526, 0.8993, 0.9526, 0.9079, 0.9087, 0.9036, 0.9526, 0.9079, 0.9509, 0.9164, 0.9087, 0.9036, 0.9509, 0.9164, 0.9476, 0.9244, 0.9087, 0.9036, 0.9476, 0.9244, 0.9428, 0.9316, 0.9087, 0.9036, 0.9428, 0.9316, 0.9367, 0.9377, 0.9087, 0.9036, 0.9367, 0.9377, 0.9295, 0.9425, 0.9087, 0.9036, 0.9295, 0.9425, 0.9215, 0.9458, 0.9087, 0.9036, 0.9215, 0.9458, 0.9131, 0.9475, 0.9087, 0.9036, 0.9131, 0.9475, 0.9044, 0.9475, 0.9087, 0.9036, 0.9044, 0.9475, 0.8959, 0.9458, 0.9087, 0.9036, 0.8959, 0.9458, 0.888, 0.9425, 0.9087, 0.9036, 0.888, 0.9425, 0.8808, 0.9377, 0.9087, 0.9036, 0.8808, 0.9377, 0.8747, 0.9316, 0.3347, 0.8169, 0.3246, 0.8169, 0.3246, 0.798, 0.3347, 0.798, 0.4869, 0.8169, 0.4768, 0.8169, 0.4768, 0.7733, 0.4869, 0.7733, 0.4298, 0.9324, 0.4385, 0.9324, 0.4385, 0.9712, 0.4298, 0.9712, 0.3348, 0.9324, 0.3435, 0.9324, 0.3435, 0.9465, 0.3348, 0.9465, 0.5594, 0.9324, 0.568, 0.9324, 0.568, 0.9465, 0.5594, 0.9465, 0.4159, 0.8169, 0.4057, 0.8169, 0.4057, 0.7733, 0.4159, 0.7733, 0.5681, 0.8169, 0.5579, 0.8169, 0.5579, 0.798, 0.5681, 0.798, 0.4644, 0.9324, 0.473, 0.9324, 0.473, 0.9712, 0.4644, 0.9712, 0.3694, 0.9324, 0.378, 0.9324, 0.378, 0.9465, 0.3694, 0.9465, 0.3448, 0.8169, 0.3347, 0.8169, 0.3347, 0.798, 0.3448, 0.798, 0.4971, 0.8169, 0.4869, 0.8169, 0.4869, 0.7733, 0.4971, 0.7733, 0.5939, 0.9324, 0.6026, 0.9324, 0.6026, 0.9465, 0.5939, 0.9465, 0.4989, 0.9324, 0.5076, 0.9324, 0.5076, 0.9712, 0.4989, 0.9712, 0.4039, 0.9324, 0.4125, 0.9324, 0.4125, 0.9712, 0.4039, 0.9465, 0.426, 0.8169, 0.4159, 0.8169, 0.4159, 0.7733, 0.426, 0.7733, 0.5782, 0.8169, 0.5681, 0.8169, 0.5681, 0.798, 0.5782, 0.798, 0.5335, 0.9324, 0.5421, 0.9324, 0.5421, 0.9712, 0.5335, 0.9712, 0.355, 0.8169, 0.3448, 0.8169, 0.3448, 0.798, 0.355, 0.798, 0.5072, 0.8169, 0.4971, 0.8169, 0.4971, 0.7733, 0.5072, 0.7733, 0.4385, 0.9324, 0.4471, 0.9324, 0.4471, 0.9712, 0.4385, 0.9712, 0.3435, 0.9324, 0.3521, 0.9324, 0.3521, 0.9465, 0.3435, 0.9465, 0.4362, 0.8169, 0.426, 0.8169, 0.426, 0.7733, 0.4362, 0.7733, 0.568, 0.9324, 0.5767, 0.9324, 0.5767, 0.9465, 0.568, 0.9465, 0.473, 0.9324, 0.4816, 0.9324, 0.4816, 0.9712, 0.473, 0.9712, 0.5884, 0.8169, 0.5782, 0.8169, 0.5782, 0.798, 0.5884, 0.798, 0.378, 0.9324, 0.3866, 0.9324, 0.3866, 0.9465, 0.378, 0.9465, 0.3651, 0.8169, 0.355, 0.8169, 0.355, 0.798, 0.3651, 0.798, 0.5174, 0.8169, 0.5072, 0.8169, 0.5072, 0.7733, 0.5174, 0.7733, 0.5076, 0.9324, 0.5162, 0.9324, 0.5162, 0.9712, 0.5076, 0.9712, 0.4463, 0.8169, 0.4362, 0.8169, 0.4362, 0.7733, 0.4463, 0.7733, 0.4125, 0.9324, 0.4212, 0.9324, 0.4212, 0.9712, 0.4125, 0.9712, 0.5985, 0.8169, 0.5884, 0.8169, 0.5884, 0.798, 0.5985, 0.798, 0.5171, 0.6699, 0.5154, 0.6784, 0.5077, 0.6776, 0.5097, 0.6677, 0.5204, 0.6619, 0.5171, 0.6699, 0.5097, 0.6677, 0.5136, 0.6583, 0.5252, 0.6547, 0.5204, 0.6619, 0.5136, 0.6583, 0.5192, 0.6499, 0.5313, 0.6486, 0.5252, 0.6547, 0.5192, 0.6499, 0.5264, 0.6427, 0.5385, 0.6438, 0.5313, 0.6486, 0.5264, 0.6427, 0.5349, 0.637, 0.5465, 0.6405, 0.5385, 0.6438, 0.5349, 0.637, 0.5442, 0.6332, 0.5549, 0.6388, 0.5465, 0.6405, 0.5442, 0.6332, 0.5542, 0.6312, 0.4811, 0.7282, 0.5072, 0.7298, 0.507, 0.7375, 0.4804, 0.7358, 0.4727, 0.7265, 0.4811, 0.7282, 0.4804, 0.7358, 0.4704, 0.7339, 0.4647, 0.7232, 0.4727, 0.7265, 0.4704, 0.7339, 0.4611, 0.73, 0.4575, 0.7184, 0.4647, 0.7232, 0.4611, 0.73, 0.4526, 0.7243, 0.4514, 0.7123, 0.4575, 0.7184, 0.4526, 0.7243, 0.4455, 0.7172, 0.4466, 0.7051, 0.4514, 0.7123, 0.4455, 0.7172, 0.4398, 0.7087, 0.4433, 0.6971, 0.4466, 0.7051, 0.4398, 0.7087, 0.4359, 0.6993, 0.4416, 0.6886, 0.4433, 0.6971, 0.4359, 0.6993, 0.434, 0.6894, 0.4416, 0.68, 0.4416, 0.6886, 0.434, 0.6894, 0.434, 0.6792, 0.4433, 0.6715, 0.4416, 0.68, 0.434, 0.6792, 0.4359, 0.6693, 0.4466, 0.6636, 0.4433, 0.6715, 0.4359, 0.6693, 0.4398, 0.6599, 0.4514, 0.6564, 0.4466, 0.6636, 0.4398, 0.6599, 0.4455, 0.6515, 0.4575, 0.6503, 0.4514, 0.6564, 0.4455, 0.6515, 0.4526, 0.6443, 0.4647, 0.6455, 0.4575, 0.6503, 0.4526, 0.6443, 0.4611, 0.6387, 0.4727, 0.6422, 0.4647, 0.6455, 0.4611, 0.6387, 0.4704, 0.6348, 0.4811, 0.6405, 0.4727, 0.6422, 0.4704, 0.6348, 0.4804, 0.6328, 0.5072, 0.6389, 0.4811, 0.6405, 0.4804, 0.6328, 0.507, 0.6312, 0.5465, 0.7249, 0.5549, 0.7265, 0.5542, 0.7342, 0.5442, 0.7322, 0.5385, 0.7216, 0.5465, 0.7249, 0.5442, 0.7322, 0.5349, 0.7283, 0.5313, 0.7168, 0.5385, 0.7216, 0.5349, 0.7283, 0.5264, 0.7227, 0.5252, 0.7106, 0.5313, 0.7168, 0.5264, 0.7227, 0.5192, 0.7155, 0.5204, 0.7035, 0.5252, 0.7106, 0.5192, 0.7155, 0.5136, 0.7071, 0.5171, 0.6955, 0.5204, 0.7035, 0.5136, 0.7071, 0.5097, 0.6977, 0.5154, 0.687, 0.5171, 0.6955, 0.5097, 0.6977, 0.5077, 0.6878, 0.5154, 0.6784, 0.5154, 0.687, 0.5077, 0.6878, 0.5077, 0.6776, 0.5248, 0.9324, 0.5335, 0.9324, 0.5335, 0.9712, 0.5248, 0.9712, 0.5579, 0.8169, 0.5478, 0.8169, 0.5478, 0.7733, 0.5579, 0.798, 0.4057, 0.8169, 0.3956, 0.8169, 0.3956, 0.7733, 0.4057, 0.7733, 0.3953, 0.9324, 0.4039, 0.9324, 0.4039, 0.9465, 0.3953, 0.9465, 0.4903, 0.9324, 0.4989, 0.9324, 0.4989, 0.9712, 0.4903, 0.9712, 0.629, 0.8169, 0.6188, 0.8169, 0.6188, 0.798, 0.629, 0.798, 0.5853, 0.9324, 0.5939, 0.9324, 0.5939, 0.9465, 0.5853, 0.9465, 0.4768, 0.8169, 0.4666, 0.8169, 0.4666, 0.7733, 0.4768, 0.7733, 0.3246, 0.8169, 0.3144, 0.8169, 0.3144, 0.798, 0.3246, 0.798, 0.3607, 0.9324, 0.3694, 0.9324, 0.3694, 0.9465, 0.3607, 0.9465, 0.4557, 0.9324, 0.4644, 0.9324, 0.4644, 0.9712, 0.4557, 0.9712, 0.5478, 0.8169, 0.5377, 0.8169, 0.5377, 0.7733, 0.5478, 0.7733, 0.3956, 0.8169, 0.3854, 0.8169, 0.3854, 0.798, 0.3956, 0.7733, 0.5507, 0.9324, 0.5594, 0.9324, 0.5594, 0.9465, 0.5507, 0.9465, 0.6188, 0.8169, 0.6087, 0.8169, 0.6087, 0.798, 0.6188, 0.798, 0.4212, 0.9324, 0.4298, 0.9324, 0.4298, 0.9712, 0.4212, 0.9712, 0.4666, 0.8169, 0.4565, 0.8169, 0.4565, 0.7733, 0.4666, 0.7733, 0.6391, 0.8169, 0.629, 0.8169, 0.629, 0.798, 0.6391, 0.798, 0.5162, 0.9324, 0.5248, 0.9324, 0.5248, 0.9712, 0.5162, 0.9712, 0.5377, 0.8169, 0.5275, 0.8169, 0.5275, 0.7733, 0.5377, 0.7733, 0.3854, 0.8169, 0.3753, 0.8169, 0.3753, 0.798, 0.3854, 0.798, 0.3866, 0.9324, 0.3953, 0.9324, 0.3953, 0.9465, 0.3866, 0.9465, 0.4816, 0.9324, 0.4903, 0.9324, 0.4903, 0.9712, 0.4816, 0.9712, 0.6087, 0.8169, 0.5985, 0.8169, 0.5985, 0.798, 0.6087, 0.798, 0.5767, 0.9324, 0.5853, 0.9324, 0.5853, 0.9465, 0.5767, 0.9465, 0.4565, 0.8169, 0.4463, 0.8169, 0.4463, 0.7733, 0.4565, 0.7733, 0.3521, 0.9324, 0.3607, 0.9324, 0.3607, 0.9465, 0.3521, 0.9465, 0.6026, 0.9324, 0.6112, 0.9324, 0.6112, 0.9465, 0.6026, 0.9465, 0.4471, 0.9324, 0.4557, 0.9324, 0.4557, 0.9712, 0.4471, 0.9712, 0.5275, 0.8169, 0.5174, 0.8169, 0.5174, 0.7733, 0.5275, 0.7733, 0.3753, 0.8169, 0.3651, 0.8169, 0.3651, 0.798, 0.3753, 0.798, 0.5421, 0.9324, 0.5507, 0.9324, 0.5507, 0.9465, 0.5421, 0.9712, 0.9083, 0.7469, 0.8742, 0.7748, 0.8694, 0.7676, 0.9083, 0.7469, 0.8694, 0.7676, 0.8661, 0.7597, 0.9083, 0.7469, 0.8661, 0.7597, 0.8644, 0.7512, 0.9083, 0.7469, 0.8644, 0.7512, 0.8644, 0.7425, 0.9083, 0.7469, 0.8644, 0.7425, 0.8661, 0.7341, 0.9083, 0.7469, 0.8661, 0.7341, 0.8694, 0.7261, 0.9083, 0.7469, 0.8694, 0.7261, 0.8742, 0.7189, 0.9083, 0.7469, 0.8742, 0.7189, 0.8803, 0.7128, 0.9083, 0.7469, 0.8803, 0.7128, 0.8875, 0.708, 0.9083, 0.7469, 0.8875, 0.708, 0.8955, 0.7047, 0.9083, 0.7469, 0.8955, 0.7047, 0.9039, 0.703, 0.9083, 0.7469, 0.9039, 0.703, 0.9126, 0.703, 0.9083, 0.7469, 0.9126, 0.703, 0.9211, 0.7047, 0.9083, 0.7469, 0.9211, 0.7047, 0.929, 0.708, 0.9083, 0.7469, 0.929, 0.708, 0.9362, 0.7128, 0.9083, 0.7469, 0.9362, 0.7128, 0.9423, 0.7189, 0.9083, 0.7469, 0.9423, 0.7189, 0.9471, 0.7261, 0.9083, 0.7469, 0.9471, 0.7261, 0.9504, 0.7341, 0.9083, 0.7469, 0.9504, 0.7341, 0.9521, 0.7425, 0.9083, 0.7469, 0.9521, 0.7425, 0.9521, 0.7512, 0.9083, 0.7469, 0.9521, 0.7512, 0.9504, 0.7597, 0.9083, 0.7469, 0.9504, 0.7597, 0.9471, 0.7676, 0.9083, 0.7469, 0.9471, 0.7676, 0.9423, 0.7748, 0.9083, 0.7469, 0.9423, 0.7748, 0.9362, 0.7809, 0.9083, 0.7469, 0.9362, 0.7809, 0.929, 0.7857, 0.9083, 0.7469, 0.929, 0.7857, 0.9211, 0.789, 0.9083, 0.7469, 0.9211, 0.789, 0.9126, 0.7907, 0.9083, 0.7469, 0.9126, 0.7907, 0.9039, 0.7907, 0.9083, 0.7469, 0.9039, 0.7907, 0.8955, 0.789, 0.9083, 0.7469, 0.8955, 0.789, 0.8875, 0.7857, 0.9083, 0.7469, 0.8875, 0.7857, 0.8803, 0.7809, 0.9083, 0.7469, 0.8803, 0.7809, 0.8742, 0.7748, 0.3347, 0.8169, 0.3246, 0.8169, 0.3246, 0.798, 0.3347, 0.798, 0.4869, 0.8169, 0.4768, 0.8169, 0.4768, 0.7733, 0.4869, 0.7733, 0.4298, 0.9324, 0.4385, 0.9324, 0.4385, 0.9712, 0.4298, 0.9712, 0.3348, 0.9324, 0.3435, 0.9324, 0.3435, 0.9465, 0.3348, 0.9465, 0.5594, 0.9324, 0.568, 0.9324, 0.568, 0.9465, 0.5594, 0.9465, 0.4159, 0.8169, 0.4057, 0.8169, 0.4057, 0.7733, 0.4159, 0.7733, 0.5681, 0.8169, 0.5579, 0.8169, 0.5579, 0.798, 0.5681, 0.798, 0.4644, 0.9324, 0.473, 0.9324, 0.473, 0.9712, 0.4644, 0.9712, 0.3694, 0.9324, 0.378, 0.9324, 0.378, 0.9465, 0.3694, 0.9465, 0.3448, 0.8169, 0.3347, 0.8169, 0.3347, 0.798, 0.3448, 0.798, 0.4971, 0.8169, 0.4869, 0.8169, 0.4869, 0.7733, 0.4971, 0.7733, 0.5939, 0.9324, 0.6026, 0.9324, 0.6026, 0.9465, 0.5939, 0.9465, 0.4989, 0.9324, 0.5076, 0.9324, 0.5076, 0.9712, 0.4989, 0.9712, 0.4039, 0.9324, 0.4125, 0.9324, 0.4125, 0.9712, 0.4039, 0.9465, 0.426, 0.8169, 0.4159, 0.8169, 0.4159, 0.7733, 0.426, 0.7733, 0.5782, 0.8169, 0.5681, 0.8169, 0.5681, 0.798, 0.5782, 0.798, 0.5335, 0.9324, 0.5421, 0.9324, 0.5421, 0.9712, 0.5335, 0.9712, 0.355, 0.8169, 0.3448, 0.8169, 0.3448, 0.798, 0.355, 0.798, 0.5072, 0.8169, 0.4971, 0.8169, 0.4971, 0.7733, 0.5072, 0.7733, 0.4385, 0.9324, 0.4471, 0.9324, 0.4471, 0.9712, 0.4385, 0.9712, 0.3435, 0.9324, 0.3521, 0.9324, 0.3521, 0.9465, 0.3435, 0.9465, 0.4362, 0.8169, 0.426, 0.8169, 0.426, 0.7733, 0.4362, 0.7733, 0.568, 0.9324, 0.5767, 0.9324, 0.5767, 0.9465, 0.568, 0.9465, 0.473, 0.9324, 0.4816, 0.9324, 0.4816, 0.9712, 0.473, 0.9712, 0.5884, 0.8169, 0.5782, 0.8169, 0.5782, 0.798, 0.5884, 0.798, 0.378, 0.9324, 0.3866, 0.9324, 0.3866, 0.9465, 0.378, 0.9465, 0.3651, 0.8169, 0.355, 0.8169, 0.355, 0.798, 0.3651, 0.798, 0.5174, 0.8169, 0.5072, 0.8169, 0.5072, 0.7733, 0.5174, 0.7733, 0.5076, 0.9324, 0.5162, 0.9324, 0.5162, 0.9712, 0.5076, 0.9712, 0.4463, 0.8169, 0.4362, 0.8169, 0.4362, 0.7733, 0.4463, 0.7733, 0.4125, 0.9324, 0.4212, 0.9324, 0.4212, 0.9712, 0.4125, 0.9712, 0.5985, 0.8169, 0.5884, 0.8169, 0.5884, 0.798, 0.5985, 0.798, 0.5171, 0.6699, 0.5154, 0.6784, 0.5077, 0.6776, 0.5097, 0.6677, 0.5204, 0.6619, 0.5171, 0.6699, 0.5097, 0.6677, 0.5136, 0.6583, 0.5252, 0.6547, 0.5204, 0.6619, 0.5136, 0.6583, 0.5192, 0.6499, 0.5313, 0.6486, 0.5252, 0.6547, 0.5192, 0.6499, 0.5264, 0.6427, 0.5385, 0.6438, 0.5313, 0.6486, 0.5264, 0.6427, 0.5349, 0.637, 0.5465, 0.6405, 0.5385, 0.6438, 0.5349, 0.637, 0.5442, 0.6332, 0.5549, 0.6388, 0.5465, 0.6405, 0.5442, 0.6332, 0.5542, 0.6312, 0.4811, 0.7282, 0.5072, 0.7298, 0.507, 0.7375, 0.4804, 0.7358, 0.4727, 0.7265, 0.4811, 0.7282, 0.4804, 0.7358, 0.4704, 0.7339, 0.4647, 0.7232, 0.4727, 0.7265, 0.4704, 0.7339, 0.4611, 0.73, 0.4575, 0.7184, 0.4647, 0.7232, 0.4611, 0.73, 0.4526, 0.7243, 0.4514, 0.7123, 0.4575, 0.7184, 0.4526, 0.7243, 0.4455, 0.7172, 0.4466, 0.7051, 0.4514, 0.7123, 0.4455, 0.7172, 0.4398, 0.7087, 0.4433, 0.6971, 0.4466, 0.7051, 0.4398, 0.7087, 0.4359, 0.6993, 0.4416, 0.6886, 0.4433, 0.6971, 0.4359, 0.6993, 0.434, 0.6894, 0.4416, 0.68, 0.4416, 0.6886, 0.434, 0.6894, 0.434, 0.6792, 0.4433, 0.6715, 0.4416, 0.68, 0.434, 0.6792, 0.4359, 0.6693, 0.4466, 0.6636, 0.4433, 0.6715, 0.4359, 0.6693, 0.4398, 0.6599, 0.4514, 0.6564, 0.4466, 0.6636, 0.4398, 0.6599, 0.4455, 0.6515, 0.4575, 0.6503, 0.4514, 0.6564, 0.4455, 0.6515, 0.4526, 0.6443, 0.4647, 0.6455, 0.4575, 0.6503, 0.4526, 0.6443, 0.4611, 0.6387, 0.4727, 0.6422, 0.4647, 0.6455, 0.4611, 0.6387, 0.4704, 0.6348, 0.4811, 0.6405, 0.4727, 0.6422, 0.4704, 0.6348, 0.4804, 0.6328, 0.5072, 0.6389, 0.4811, 0.6405, 0.4804, 0.6328, 0.507, 0.6312, 0.5465, 0.7249, 0.5549, 0.7265, 0.5542, 0.7342, 0.5442, 0.7322, 0.5385, 0.7216, 0.5465, 0.7249, 0.5442, 0.7322, 0.5349, 0.7283, 0.5313, 0.7168, 0.5385, 0.7216, 0.5349, 0.7283, 0.5264, 0.7227, 0.5252, 0.7106, 0.5313, 0.7168, 0.5264, 0.7227, 0.5192, 0.7155, 0.5204, 0.7035, 0.5252, 0.7106, 0.5192, 0.7155, 0.5136, 0.7071, 0.5171, 0.6955, 0.5204, 0.7035, 0.5136, 0.7071, 0.5097, 0.6977, 0.5154, 0.687, 0.5171, 0.6955, 0.5097, 0.6977, 0.5077, 0.6878, 0.5154, 0.6784, 0.5154, 0.687, 0.5077, 0.6878, 0.5077, 0.6776, 0.5248, 0.9324, 0.5335, 0.9324, 0.5335, 0.9712, 0.5248, 0.9712, 0.5579, 0.8169, 0.5478, 0.8169, 0.5478, 0.7733, 0.5579, 0.798, 0.4057, 0.8169, 0.3956, 0.8169, 0.3956, 0.7733, 0.4057, 0.7733, 0.3953, 0.9324, 0.4039, 0.9324, 0.4039, 0.9465, 0.3953, 0.9465, 0.4903, 0.9324, 0.4989, 0.9324, 0.4989, 0.9712, 0.4903, 0.9712, 0.629, 0.8169, 0.6188, 0.8169, 0.6188, 0.798, 0.629, 0.798, 0.5853, 0.9324, 0.5939, 0.9324, 0.5939, 0.9465, 0.5853, 0.9465, 0.4768, 0.8169, 0.4666, 0.8169, 0.4666, 0.7733, 0.4768, 0.7733, 0.3246, 0.8169, 0.3144, 0.8169, 0.3144, 0.798, 0.3246, 0.798, 0.3607, 0.9324, 0.3694, 0.9324, 0.3694, 0.9465, 0.3607, 0.9465, 0.4557, 0.9324, 0.4644, 0.9324, 0.4644, 0.9712, 0.4557, 0.9712, 0.5478, 0.8169, 0.5377, 0.8169, 0.5377, 0.7733, 0.5478, 0.7733, 0.3956, 0.8169, 0.3854, 0.8169, 0.3854, 0.798, 0.3956, 0.7733, 0.5507, 0.9324, 0.5594, 0.9324, 0.5594, 0.9465, 0.5507, 0.9465, 0.6188, 0.8169, 0.6087, 0.8169, 0.6087, 0.798, 0.6188, 0.798, 0.4212, 0.9324, 0.4298, 0.9324, 0.4298, 0.9712, 0.4212, 0.9712, 0.4666, 0.8169, 0.4565, 0.8169, 0.4565, 0.7733, 0.4666, 0.7733, 0.6391, 0.8169, 0.629, 0.8169, 0.629, 0.798, 0.6391, 0.798, 0.5162, 0.9324, 0.5248, 0.9324, 0.5248, 0.9712, 0.5162, 0.9712, 0.5377, 0.8169, 0.5275, 0.8169, 0.5275, 0.7733, 0.5377, 0.7733, 0.3854, 0.8169, 0.3753, 0.8169, 0.3753, 0.798, 0.3854, 0.798, 0.3866, 0.9324, 0.3953, 0.9324, 0.3953, 0.9465, 0.3866, 0.9465, 0.4816, 0.9324, 0.4903, 0.9324, 0.4903, 0.9712, 0.4816, 0.9712, 0.6087, 0.8169, 0.5985, 0.8169, 0.5985, 0.798, 0.6087, 0.798, 0.5767, 0.9324, 0.5853, 0.9324, 0.5853, 0.9465, 0.5767, 0.9465, 0.4565, 0.8169, 0.4463, 0.8169, 0.4463, 0.7733, 0.4565, 0.7733, 0.3521, 0.9324, 0.3607, 0.9324, 0.3607, 0.9465, 0.3521, 0.9465, 0.6026, 0.9324, 0.6112, 0.9324, 0.6112, 0.9465, 0.6026, 0.9465, 0.4471, 0.9324, 0.4557, 0.9324, 0.4557, 0.9712, 0.4471, 0.9712, 0.5275, 0.8169, 0.5174, 0.8169, 0.5174, 0.7733, 0.5275, 0.7733, 0.3753, 0.8169, 0.3651, 0.8169, 0.3651, 0.798, 0.3753, 0.798, 0.5421, 0.9324, 0.5507, 0.9324, 0.5507, 0.9465, 0.5421, 0.9712])
me_cube.materials.append(mat_material)
me_cube.use_remesh_preserve_volume = False
me_cube.use_remesh_preserve_attributes = False
me_cube.use_mirror_vertex_groups = False
me_cube.update()

# ---- objects
ob_cube = bpy.data.objects.new('Cube', me_cube)

# ---- transforms, parenting, visibility, modifiers, constraints
ob_cube.location = (1.788e-07, 1.304e-08, 0.0)
ob_cube.rotation_euler = (3.142, -1.571, 0.0)
ob_cube.scale = (-1.0, 1.0, 1.0)
ob_cube.lock_rotations_4d = False
ob_cube.empty_display_type = 'ARROWS'
ob_cube.lineart.crease_threshold = 0.0

# ---- collection membership
col_collection_1.objects.link(ob_cube)

# ---- scene / render settings (as saved in the file)
scene.frame_start = 1; scene.frame_end = 250; scene.frame_set(1)
scene.render.engine = 'BLENDER_EEVEE_NEXT'
scene.render.resolution_percentage = 50
scene.render.dither_intensity = 0.0
scene.cycles.use_denoising = False
scene.cycles.samples = 10
scene.cycles.sampling_pattern = 'TABULATED_SOBOL'
scene.cycles.light_sampling_threshold = 0.0
scene.cycles.use_adaptive_sampling = False
scene.cycles.use_light_tree = False
scene.cycles.blur_glossy = 0.0
scene.cycles.pixel_filter_type = 'GAUSSIAN'
scene.cycles.sample_clamp_indirect = 0.0
scene.view_settings.view_transform = 'Standard'
bpy.context.view_layer.update()

# ---- added for rendering (the .blend has no active camera and no usable light): camera, sun
cam_auto = bpy.data.cameras.new('AutoCamera')
cam_auto.lens = 50.0
cam_auto.sensor_width = 36.0
cam_auto.clip_end = 1000.0
ob_auto_camera = bpy.data.objects.new('AutoCamera', cam_auto)
scene.collection.objects.link(ob_auto_camera)
ob_auto_camera.location = (0.801056, -0.966289, 1.00152)
ob_auto_camera.rotation_euler = (1.09748, -7.21219e-08, 0.694738)
scene.camera = ob_auto_camera
light_auto_sun = bpy.data.lights.new('AutoSun', 'SUN')
light_auto_sun.energy = 3.0
light_auto_sun.angle = 0.0523599
ob_auto_sun = bpy.data.objects.new('AutoSun', light_auto_sun)
scene.collection.objects.link(ob_auto_sun)
ob_auto_sun.rotation_euler = (0.872665, 0.174533, 0.523599)
bpy.context.view_layer.update()
